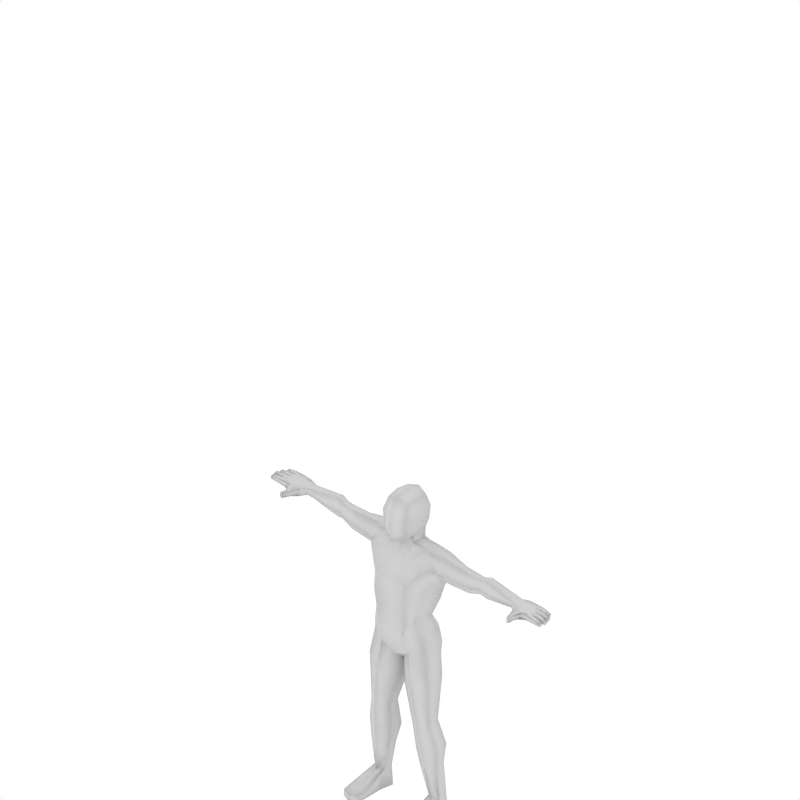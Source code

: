 # Source: human.blend  (saved by Blender 2.92.15; exported with 4.5.12 LTS)
import bpy
from mathutils import Matrix  # noqa: F401  (used for matrix-valued properties, if any)

bpy.ops.wm.read_factory_settings(use_empty=True)
scene = bpy.context.scene
scene.name = 'Scene'

# ---- collections
col_collection_1 = bpy.data.collections.new('Collection 1'); scene.collection.children.link(col_collection_1)

# ---- materials (node trees are filled in below, after node groups)
mat_material_001 = bpy.data.materials.new('Material.001')
mat_material_001.alpha_threshold = 0.0
mat_material_001.preview_render_type = 'SHADERBALL'
mat_material_001.roughness = 0.5
mat_material_001.specular_intensity = 0.0
mat_material_001.line_color = (0.0, 0.0, 0.0, 1.0)
mat_material = bpy.data.materials.new('Material')
mat_material.alpha_threshold = 0.0
mat_material.roughness = 0.5
mat_material.line_color = (0.0, 0.0, 0.0, 1.0)

# ---- material node trees

# ---- world
world_world = bpy.data.worlds.new('World'); scene.world = world_world
world_world.color = (1.0, 1.0, 1.0)
world_world.use_sun_shadow = False
world_world.sun_shadow_jitter_overblur = 0.0
world_world.cycles.sampling_method = 'MANUAL'
world_world.cycles.sample_map_resolution = 256

# ---- cameras
cam_camera = bpy.data.cameras.new('Camera')
cam_camera.type = 'ORTHO'
cam_camera.passepartout_alpha = 0.2
cam_camera.clip_end = 100.0
cam_camera.lens = 35.0
cam_camera.ortho_scale = 3.0
cam_camera.show_passepartout = False
cam_camera.show_safe_areas = True
cam_camera.dof.focus_distance = 0.0
cam_camera.dof.aperture_fstop = 128.0

# ---- lights
light_spot = bpy.data.lights.new('Spot', 'POINT')
light_spot.transmission_factor = 0.0
light_spot.cutoff_distance = 30.0
light_spot.energy = 100.0
light_spot.shadow_buffer_clip_start = 1.001
light_spot.shadow_soft_size = 1.0
light_spot.shadow_maximum_resolution = 0.006
light_spot.use_absolute_resolution = True
light_spot.cycles.use_multiple_importance_sampling = False

# ---- meshes
me_mehumanmale_001 = bpy.data.meshes.new('meHumanMale.001')
me_mehumanmale_001.from_pydata([(-0.7955, 0.006095, 0.492), (-0.8343, 0.0159, 0.5007), (-0.8356, 0.04222, 0.501), (-0.8021, 0.01565, 0.531), (-0.8328, 0.01575, 0.5332), (-0.834, 0.04207, 0.5334), (-0.8317, 0.06848, 0.5335), (-0.8332, 0.06864, 0.5011), (-0.7538, 0.1236, 0.4855), (-0.7525, 0.1239, 0.5275), (-0.887, 0.06724, 0.5064), (-0.8857, 0.06711, 0.5324), (-0.8845, 0.04079, 0.5321), (-0.8857, 0.04092, 0.5061), (-0.9332, 0.04552, 0.5038), (-0.9351, 0.0422, 0.5221), (-0.9361, 0.06325, 0.5223), (-0.9339, 0.06026, 0.5039), (-0.88, 0.09626, 0.5308), (-0.8811, 0.09637, 0.5074), (-0.8799, 0.07005, 0.5061), (-0.8787, 0.06993, 0.5321), (-0.9257, 0.07143, 0.5219), (-0.9238, 0.07475, 0.5036), (-0.9245, 0.08948, 0.5052), (-0.9267, 0.09249, 0.5217), (-0.8802, 0.03816, 0.5321), (-0.879, 0.01184, 0.5319), (-0.8815, 0.03828, 0.5061), (-0.8802, 0.01196, 0.5059), (-0.9277, 0.01656, 0.5035), (-0.9284, 0.0313, 0.5037), (-0.9296, 0.01324, 0.5218), (-0.9306, 0.0343, 0.522), (-0.746, 0.02078, 0.5285), (-0.7519, 0.07362, 0.5343), (-0.7473, 0.02011, 0.4826), (-0.7536, 0.07334, 0.483), (-0.7622, -0.01882, 0.495), (-0.7612, -0.01819, 0.5266), (-0.7872, -0.02689, 0.5262), (-0.7882, -0.02745, 0.4981), (-0.7941, -0.06078, 0.502), (-0.7921, -0.05855, 0.5231), (-0.7768, -0.06227, 0.5267), (-0.7777, -0.06298, 0.4971), (-0.9074, 0.1194, 0.5217), (-0.9052, 0.1164, 0.5052), (-0.9046, 0.1017, 0.5036), (-0.9064, 0.09838, 0.5219), (-0.8594, 0.09688, 0.5321), (-0.8606, 0.097, 0.5061), (-0.8618, 0.1233, 0.5074), (-0.8607, 0.1232, 0.5308), (-0.8105, 0.1237, 0.5315), (-0.8118, 0.1238, 0.5022), (-0.8237, 0.09508, 0.5016), (-0.8222, 0.09494, 0.5325), (-0.7883, 0.1249, 0.4919), (-0.7857, 0.1252, 0.5286), (-0.7937, 0.04366, 0.501), (-0.7921, 0.04351, 0.5334), (-0.792, 0.09604, 0.5016), (-0.7906, 0.09589, 0.5325), (0.0, -0.006751, 0.6107), (0.0, -0.09263, 0.4069), (0.0, -0.08716, 0.6222), (0.0, 0.1537, 0.6955), (-0.4702, 0.09932, 0.458), (-0.4702, 0.0652, 0.4579), (-0.4919, 0.03829, 0.5016), (-0.4702, 0.06513, 0.5426), (-0.4702, 0.09929, 0.5425), (-0.4702, 0.1423, 0.5015), (-0.1997, 0.1172, 0.3937), (-0.1954, 0.001093, 0.4103), (-0.1761, -0.04527, 0.4982), (-0.1421, 0.02877, 0.5718), (-0.1435, 0.1157, 0.5712), (-0.1756, 0.1655, 0.485), (-0.7113, 0.1171, 0.5196), (-0.7113, 0.09405, 0.5362), (-0.7113, 0.0553, 0.5296), (-0.7113, 0.03954, 0.506), (-0.7113, 0.06277, 0.4884), (-0.7113, 0.1017, 0.4951), (-0.06708, 0.185, 0.4823), (-0.06041, 0.09357, 0.591), (-0.05989, 0.009367, 0.5929), (-0.07574, -0.03336, 0.5206), (0.0, -0.0469, 0.4858), (0.0, 0.1735, 0.4759), (-0.1425, 0.05578, 0.1736), (-0.1309, -0.04419, 0.2146), (-0.1018, -0.08717, 0.2312), (-0.06096, 0.1153, 0.1601), (-0.08111, -0.08509, 0.0904), (-0.1514, -0.03732, 0.0802), (-0.08111, 0.1724, 0.04672), (-0.1528, 0.1123, 0.06343), (-0.1659, -0.02252, 0.03588), (-0.08681, -0.06802, 0.004748), (-0.08681, 0.1805, -0.03471), (-0.1677, 0.1103, 0.01514), (-0.1549, 0.0913, -0.8743), (-0.1549, 0.04407, -0.8743), (-0.1894, 0.01014, -0.8743), (-0.2239, 0.04407, -0.8743), (-0.2239, 0.0913, -0.8743), (-0.1894, 0.1239, -0.8743), (-0.1409, 0.08509, -0.4201), (-0.1955, 0.05539, -0.4139), (-0.1973, -0.0116, -0.4355), (-0.1447, -0.04235, -0.4651), (-0.08335, -0.0116, -0.4458), (-0.08152, 0.05539, -0.4242), (-0.1421, 0.08829, -0.9849), (-0.1547, 0.007083, -0.9849), (-0.1895, 0.006883, -0.9849), (-0.2459, 0.007083, -0.9849), (-0.2424, 0.08829, -0.9849), (-0.1898, 0.1349, -0.9849), (-0.2507, -0.1486, -0.9849), (-0.1924, -0.1768, -0.9849), (-0.1525, -0.1486, -0.9849), (-0.2483, -0.1486, -0.9474), (-0.1921, -0.1768, -0.9446), (-0.1525, -0.1486, -0.9474), (0.0, -0.0244, 0.5465), (0.0, 0.1568, 0.5435), (-0.0568, 0.1009, 0.6505), (-0.06153, 0.009241, 0.6414), (0.0, 0.1174, 0.6327), (-0.09982, -0.09515, 0.401), (-0.09237, 0.1742, 0.3625), (-0.002365, 0.1554, 0.3587), (-0.06506, 0.1168, 0.6966), (-0.05947, -0.06496, 0.6405), (-0.07977, -0.06372, 0.7713), (-0.06641, 0.1248, 0.7724), (0.0, -0.09518, 0.7713), (0.0, 0.1629, 0.7713), (-0.06148, -0.04299, 0.8443), (-0.06148, 0.09614, 0.8491), (0.0, -0.05914, 0.8715), (3.02e-09, 0.1063, 0.8686), (-0.5163, 0.1056, 0.4519), (-0.5163, 0.1438, 0.5031), (-0.5163, 0.1056, 0.5587), (-0.5163, 0.06546, 0.5588), (-0.5163, 0.03676, 0.5032), (-0.5163, 0.0655, 0.4518), (-0.406, 0.05013, 0.4408), (-0.3339, 0.1048, 0.4296), (-0.425, 0.02133, 0.4907), (-0.4037, 0.05363, 0.5437), (-0.334, 0.104, 0.5434), (-0.3034, 0.1587, 0.4877), (-0.08875, 0.01261, -0.6147), (-0.1569, -0.02393, -0.6045), (-0.231, 0.01176, -0.5779), (-0.2293, 0.08238, -0.5579), (-0.1534, 0.1322, -0.5632), (-0.08658, 0.08886, -0.5895), (-0.1987, 0.08077, -0.1604), (-0.1983, -0.02645, -0.1559), (-0.1135, 0.1367, -0.2061), (-0.112, -0.06545, -0.1885), (-0.02201, -0.004925, -0.2443), (-0.02141, 0.06641, -0.2372), (0.02141, 0.06641, -0.2372), (0.02201, -0.004925, -0.2443), (0.112, -0.06545, -0.1885), (0.1135, 0.1367, -0.2061), (0.1983, -0.02645, -0.1559), (0.1987, 0.08077, -0.1604), (0.08658, 0.08886, -0.5895), (0.1534, 0.1322, -0.5632), (0.2293, 0.08238, -0.5579), (0.231, 0.01176, -0.5779), (0.1569, -0.02393, -0.6045), (0.08875, 0.01261, -0.6147), (0.3034, 0.1587, 0.4877), (0.334, 0.104, 0.5434), (0.4037, 0.05363, 0.5437), (0.425, 0.02133, 0.4907), (0.3339, 0.1048, 0.4296), (0.406, 0.05013, 0.4408), (0.06148, 0.09614, 0.8491), (0.06148, -0.04299, 0.8443), (0.06641, 0.1248, 0.7724), (0.07977, -0.06372, 0.7713), (0.05947, -0.06496, 0.6405), (0.06506, 0.1168, 0.6966), (0.09237, 0.1742, 0.3625), (0.09982, -0.09515, 0.401), (0.06153, 0.009241, 0.6414), (0.0568, 0.1009, 0.6505), (0.1525, -0.1486, -0.9474), (0.1921, -0.1768, -0.9446), (0.2483, -0.1486, -0.9474), (0.1525, -0.1486, -0.9849), (0.1924, -0.1768, -0.9849), (0.2507, -0.1486, -0.9849), (0.1898, 0.1349, -0.9849), (0.2424, 0.08829, -0.9849), (0.2459, 0.007083, -0.9849), (0.1895, 0.006883, -0.9849), (0.1547, 0.007083, -0.9849), (0.1421, 0.08829, -0.9849), (0.08152, 0.05539, -0.4242), (0.08335, -0.0116, -0.4458), (0.1447, -0.04235, -0.4651), (0.1973, -0.0116, -0.4355), (0.1955, 0.05539, -0.4139), (0.1409, 0.08509, -0.4201), (0.1894, 0.1239, -0.8743), (0.2239, 0.0913, -0.8743), (0.2239, 0.04407, -0.8743), (0.1894, 0.01014, -0.8743), (0.1549, 0.04407, -0.8743), (0.1549, 0.0913, -0.8743), (0.0, -0.05504, -0.05819), (0.0, 0.1284, -0.08252), (0.1677, 0.1103, 0.01514), (0.08681, 0.1805, -0.03471), (0.08681, -0.06802, 0.004748), (0.1659, -0.02252, 0.03588), (0.0, -0.08509, 0.0904), (0.1528, 0.1123, 0.06343), (0.08111, 0.1724, 0.04672), (0.1514, -0.03732, 0.0802), (0.08111, -0.08509, 0.0904), (0.06096, 0.1153, 0.1601), (0.1018, -0.08717, 0.2312), (0.1309, -0.04419, 0.2146), (0.1425, 0.05578, 0.1736), (0.0, -0.07445, 0.2312), (0.07574, -0.03336, 0.5206), (0.05989, 0.009367, 0.5929), (0.06041, 0.09357, 0.591), (0.06708, 0.185, 0.4823), (0.1756, 0.1655, 0.485), (0.1435, 0.1157, 0.5712), (0.1421, 0.02877, 0.5718), (0.1761, -0.04527, 0.4982), (0.1954, 0.001093, 0.4103), (0.1997, 0.1172, 0.3937), (0.4702, 0.1423, 0.5015), (0.4702, 0.09929, 0.5425), (0.4702, 0.06513, 0.5426), (0.4919, 0.03829, 0.5016), (0.4702, 0.0652, 0.4579), (0.4702, 0.09932, 0.458), (0.0, 0.159, 0.04968), (0.0, 0.1037, 0.1631), (-0.1922, -0.08016, -0.9849), (-0.2559, -0.07927, -0.9849), (-0.2533, -0.0823, -0.938), (-0.151, -0.07927, -0.9849), (-0.1522, -0.0823, -0.938), (-0.1917, -0.08636, -0.9185), (0.1917, -0.08636, -0.9185), (0.1522, -0.0823, -0.938), (0.151, -0.07927, -0.9849), (0.2533, -0.0823, -0.938), (0.2559, -0.07927, -0.9849), (0.1922, -0.08016, -0.9849), (-0.11, 0.02135, -0.7154), (-0.1659, -0.008547, -0.6986), (-0.2258, 0.0173, -0.6811), (-0.2246, 0.06937, -0.6677), (-0.1628, 0.1191, -0.6569), (-0.1089, 0.07341, -0.7021), (0.1089, 0.07341, -0.7021), (0.1628, 0.1191, -0.6569), (0.2246, 0.06937, -0.6677), (0.2258, 0.0173, -0.6811), (0.1659, -0.008547, -0.6986), (0.11, 0.02135, -0.7154), (-0.1799, 0.09098, -0.04574), (-0.1723, -0.0157, -0.0009543), (-0.0983, 0.1419, -0.09928), (-0.09178, -0.05109, -0.02231), (0.0137, 0.0901, -0.1081), (0.01324, -0.003993, -0.1027), (0.09178, -0.05109, -0.02231), (0.0983, 0.1419, -0.09928), (0.1723, -0.0157, -0.0009543), (0.1799, 0.09098, -0.04574), (-0.0137, 0.0901, -0.1081), (-0.01324, -0.003993, -0.1027), (-0.1673, 0.09822, 0.2785), (-0.1484, -0.03516, 0.2929), (-0.1087, -0.0905, 0.2861), (-0.07839, 0.1417, 0.2566), (0.07839, 0.1417, 0.2566), (0.1087, -0.0905, 0.2861), (0.1484, -0.03516, 0.2929), (0.1673, 0.09822, 0.2785), (0.0, 0.1266, 0.2579), (0.0, -0.08288, 0.2737), (-0.2318, 0.03908, 0.4371), (-0.2207, 0.1144, 0.4116), (-0.2292, 0.008272, 0.4913), (-0.224, 0.04324, 0.5655), (-0.2214, 0.115, 0.565), (-0.2079, 0.1549, 0.4864), (0.2079, 0.1549, 0.4864), (0.2214, 0.115, 0.565), (0.224, 0.04324, 0.5655), (0.2292, 0.008272, 0.4913), (0.2207, 0.1144, 0.4116), (0.2318, 0.03908, 0.4371), (-0.07748, 0.02366, 0.6945), (0.07748, 0.02366, 0.6945), (-0.07065, -0.06624, 0.6955), (0.0, -0.09993, 0.6955), (0.07065, -0.06624, 0.6955), (-0.08691, 0.01961, 0.7702), (0.08691, 0.01961, 0.7702), (-0.07053, 0.0243, 0.8532), (0.07053, 0.0243, 0.8532), (0.0, 0.02662, 0.8851), (0.5163, 0.0655, 0.4518), (0.5163, 0.03676, 0.5032), (0.5163, 0.06546, 0.5588), (0.5163, 0.1056, 0.5587), (0.5163, 0.1438, 0.5031), (0.5163, 0.1056, 0.4519), (0.7113, 0.1017, 0.4951), (0.7113, 0.06277, 0.4884), (0.7113, 0.03954, 0.506), (0.7113, 0.0553, 0.5296), (0.7113, 0.09405, 0.5362), (0.7113, 0.1171, 0.5196), (0.7906, 0.09589, 0.5325), (0.792, 0.09604, 0.5016), (0.7921, 0.04351, 0.5334), (0.7937, 0.04366, 0.501), (0.7857, 0.1252, 0.5286), (0.7883, 0.1249, 0.4919), (0.8222, 0.09494, 0.5325), (0.8237, 0.09508, 0.5016), (0.8118, 0.1238, 0.5022), (0.8105, 0.1237, 0.5315), (0.8607, 0.1232, 0.5308), (0.8618, 0.1233, 0.5074), (0.8606, 0.097, 0.5061), (0.8594, 0.09688, 0.5321), (0.9064, 0.09838, 0.5219), (0.9046, 0.1017, 0.5036), (0.9052, 0.1164, 0.5052), (0.9074, 0.1194, 0.5217), (0.7777, -0.06298, 0.4971), (0.7768, -0.06227, 0.5267), (0.7921, -0.05855, 0.5231), (0.7941, -0.06078, 0.502), (0.7882, -0.02745, 0.4981), (0.7872, -0.02689, 0.5262), (0.7612, -0.01819, 0.5266), (0.7622, -0.01882, 0.495), (0.7536, 0.07334, 0.483), (0.7473, 0.02011, 0.4826), (0.7519, 0.07362, 0.5343), (0.746, 0.02078, 0.5285), (0.9306, 0.0343, 0.522), (0.9296, 0.01324, 0.5218), (0.9284, 0.0313, 0.5037), (0.9277, 0.01656, 0.5035), (0.8802, 0.01196, 0.5059), (0.8815, 0.03828, 0.5061), (0.879, 0.01184, 0.5319), (0.8802, 0.03816, 0.5321), (0.9267, 0.09249, 0.5217), (0.9245, 0.08948, 0.5052), (0.9238, 0.07475, 0.5036), (0.9257, 0.07143, 0.5219), (0.8787, 0.06993, 0.5321), (0.8799, 0.07005, 0.5061), (0.8811, 0.09637, 0.5074), (0.88, 0.09626, 0.5308), (0.9339, 0.06026, 0.5039), (0.9361, 0.06325, 0.5223), (0.9351, 0.0422, 0.5221), (0.9332, 0.04552, 0.5038), (0.8857, 0.04092, 0.5061), (0.8845, 0.04079, 0.5321), (0.8857, 0.06711, 0.5324), (0.887, 0.06724, 0.5064), (0.7525, 0.1239, 0.5275), (0.7538, 0.1236, 0.4855), (0.8332, 0.06864, 0.5011), (0.8317, 0.06848, 0.5335), (0.834, 0.04207, 0.5334), (0.8328, 0.01575, 0.5332), (0.8021, 0.01565, 0.531), (0.8356, 0.04222, 0.501), (0.8343, 0.0159, 0.5007), (0.7955, 0.006095, 0.492), (-0.1778, 0.1119, 0.3418), (-0.1574, -0.02372, 0.352), (-0.1042, -0.09574, 0.3346), (-0.08538, 0.1608, 0.3096), (0.08538, 0.1608, 0.3096), (0.1042, -0.09574, 0.3346), (0.1574, -0.02372, 0.352), (0.1778, 0.1119, 0.3418), (0.0, 0.1439, 0.3083), (0.0, -0.09067, 0.3314)], [], [(3, 1, 0), (2, 10, 7), (7, 11, 6), (5, 11, 12), (2, 12, 13), (13, 15, 14), (11, 15, 12), (10, 16, 11), (10, 14, 17), (15, 17, 14), (6, 18, 21), (7, 19, 56), (7, 21, 20), (20, 22, 23), (19, 23, 24), (18, 22, 21), (19, 25, 18), (22, 24, 23), (4, 26, 27), (2, 26, 5), (1, 27, 29), (1, 28, 2), (28, 30, 31), (29, 32, 30), (28, 33, 26), (26, 32, 27), (32, 31, 30), (34, 38, 36), (0, 38, 41), (3, 39, 34), (0, 40, 3), (41, 43, 40), (40, 44, 39), (41, 45, 42), (38, 44, 45), (43, 45, 44), (34, 83, 82), (35, 82, 81), (9, 81, 80), (37, 85, 84), (36, 84, 83), (49, 47, 48), (52, 46, 53), (53, 49, 50), (52, 48, 47), (51, 49, 48), (56, 52, 55), (57, 53, 50), (55, 53, 54), (80, 8, 9), (9, 58, 59), (59, 55, 54), (6, 63, 57), (54, 63, 59), (9, 63, 35), (61, 6, 5), (34, 61, 3), (3, 5, 4), (7, 60, 2), (7, 62, 37), (60, 36, 0), (8, 62, 58), (55, 62, 56), (1, 60, 0), (18, 56, 19), (51, 57, 50), (78, 86, 79), (77, 87, 78), (77, 89, 88), (97, 101, 96), (98, 103, 99), (254, 102, 98), (228, 101, 222), (99, 100, 97), (105, 116, 104), (107, 120, 119), (108, 121, 120), (104, 121, 109), (127, 123, 124), (125, 123, 126), (89, 128, 88), (86, 129, 91), (87, 131, 130), (64, 88, 128), (87, 132, 129), (90, 133, 65), (86, 135, 134), (133, 76, 75), (79, 134, 74), (237, 96, 228), (93, 96, 94), (92, 97, 93), (95, 99, 92), (254, 95, 255), (64, 137, 131), (130, 67, 132), (67, 139, 141), (140, 142, 138), (141, 143, 145), (118, 120, 121), (116, 118, 121), (146, 73, 68), (85, 147, 146), (147, 72, 73), (80, 148, 147), (72, 149, 71), (81, 149, 148), (149, 70, 71), (82, 150, 149), (70, 151, 69), (150, 84, 151), (151, 68, 69), (84, 146, 151), (69, 154, 70), (154, 71, 70), (155, 72, 71), (156, 73, 72), (153, 73, 157), (68, 152, 69), (253, 187, 186), (186, 248, 253), (248, 183, 249), (249, 184, 250), (250, 185, 251), (252, 185, 187), (253, 324, 252), (251, 324, 325), (251, 326, 250), (249, 326, 327), (249, 328, 248), (248, 329, 253), (209, 207, 208), (207, 205, 206), (141, 188, 190), (189, 140, 191), (67, 190, 193), (67, 197, 132), (64, 192, 66), (233, 254, 255), (229, 233, 236), (236, 231, 229), (235, 232, 231), (237, 232, 234), (194, 242, 247), (245, 195, 246), (241, 135, 91), (90, 195, 238), (132, 240, 129), (64, 239, 196), (240, 196, 239), (241, 129, 240), (128, 238, 239), (202, 200, 199), (198, 202, 199), (204, 221, 216), (217, 204, 216), (218, 205, 217), (209, 220, 221), (227, 229, 231), (228, 226, 232), (225, 254, 230), (224, 230, 229), (226, 231, 232), (244, 238, 245), (240, 244, 243), (241, 243, 242), (256, 119, 118), (256, 122, 257), (119, 258, 107), (257, 125, 258), (259, 118, 117), (124, 256, 259), (260, 117, 105), (127, 259, 260), (258, 106, 107), (125, 261, 258), (106, 260, 105), (261, 127, 260), (263, 219, 220), (198, 262, 263), (219, 265, 218), (262, 200, 265), (208, 263, 220), (264, 198, 263), (207, 264, 208), (267, 201, 264), (265, 206, 218), (200, 266, 265), (206, 267, 207), (203, 267, 266), (158, 273, 163), (268, 104, 273), (269, 158, 159), (106, 268, 269), (270, 159, 160), (107, 269, 270), (271, 160, 161), (108, 270, 271), (272, 161, 162), (109, 271, 272), (163, 272, 162), (273, 109, 272), (275, 176, 177), (216, 274, 275), (178, 275, 177), (276, 216, 275), (179, 276, 178), (277, 217, 276), (180, 277, 179), (278, 218, 277), (181, 278, 180), (279, 219, 278), (274, 181, 176), (221, 279, 274), (103, 281, 100), (280, 165, 281), (102, 280, 103), (282, 164, 280), (100, 283, 101), (165, 283, 281), (283, 222, 101), (167, 291, 283), (223, 282, 102), (290, 166, 282), (291, 223, 222), (291, 169, 290), (223, 285, 222), (170, 285, 284), (287, 223, 225), (173, 284, 287), (222, 286, 226), (285, 172, 286), (286, 227, 226), (286, 174, 288), (289, 225, 224), (175, 287, 289), (288, 224, 227), (174, 289, 288), (92, 293, 292), (93, 294, 293), (301, 94, 237), (295, 92, 292), (95, 300, 255), (300, 233, 255), (236, 296, 299), (234, 301, 237), (297, 235, 298), (298, 236, 299), (152, 304, 154), (75, 304, 302), (304, 155, 154), (304, 77, 305), (305, 156, 155), (305, 78, 306), (306, 157, 156), (306, 79, 307), (303, 79, 74), (303, 157, 307), (153, 302, 152), (74, 302, 303), (313, 186, 187), (313, 247, 312), (242, 312, 247), (182, 312, 308), (182, 309, 183), (242, 309, 308), (183, 310, 184), (243, 310, 309), (184, 311, 185), (244, 311, 310), (311, 187, 185), (311, 246, 313), (317, 137, 66), (140, 316, 317), (192, 317, 66), (318, 140, 317), (196, 318, 192), (315, 197, 193), (131, 316, 314), (130, 314, 136), (318, 320, 191), (320, 193, 190), (319, 316, 138), (136, 319, 139), (189, 320, 322), (188, 320, 190), (319, 143, 139), (142, 319, 138), (189, 323, 144), (142, 323, 321), (143, 323, 145), (323, 188, 145), (329, 331, 324), (325, 331, 332), (325, 333, 326), (326, 334, 327), (327, 335, 328), (328, 330, 329), (342, 348, 349), (381, 343, 342), (339, 398, 399), (344, 337, 341), (391, 337, 362), (363, 339, 399), (392, 337, 343), (339, 392, 397), (396, 394, 338), (338, 365, 396), (393, 338, 394), (390, 336, 340), (345, 336, 342), (393, 336, 364), (344, 340, 345), (390, 341, 391), (335, 391, 330), (346, 344, 345), (342, 346, 345), (347, 343, 344), (348, 350, 349), (347, 351, 348), (350, 346, 349), (353, 347, 346), (352, 350, 351), (331, 363, 332), (330, 362, 331), (334, 390, 335), (333, 364, 334), (332, 365, 333), (356, 354, 357), (361, 355, 360), (358, 354, 361), (355, 359, 360), (356, 358, 359), (359, 399, 396), (360, 396, 365), (399, 361, 363), (361, 365, 363), (368, 367, 369), (367, 373, 372), (366, 371, 373), (370, 367, 372), (371, 369, 370), (371, 398, 397), (398, 372, 395), (373, 397, 394), (395, 373, 394), (375, 377, 376), (374, 380, 381), (377, 381, 378), (380, 376, 379), (379, 377, 378), (392, 378, 393), (380, 392, 343), (393, 381, 342), (382, 384, 385), (389, 385, 386), (383, 389, 388), (384, 388, 387), (386, 384, 387), (397, 387, 394), (394, 388, 393), (388, 392, 393), (389, 397, 392), (398, 396, 399), (400, 75, 74), (292, 401, 400), (401, 133, 75), (293, 402, 401), (409, 294, 301), (409, 133, 402), (134, 400, 74), (403, 292, 400), (295, 408, 300), (403, 135, 408), (408, 296, 300), (135, 404, 408), (407, 194, 247), (299, 404, 407), (297, 409, 301), (195, 409, 405), (195, 406, 246), (405, 298, 406), (246, 407, 247), (406, 299, 407), (179, 212, 180), (178, 213, 179), (212, 181, 180), (176, 211, 210), (210, 177, 176), (215, 178, 177), (172, 213, 174), (211, 172, 171), (210, 171, 170), (174, 214, 175), (173, 214, 215), (170, 215, 210), (114, 167, 113), (112, 167, 165), (111, 165, 164), (113, 158, 114), (114, 163, 115), (160, 113, 112), (161, 112, 111), (115, 168, 114), (110, 169, 115), (111, 166, 110), (115, 162, 110), (110, 161, 111), (3, 4, 1), (2, 13, 10), (7, 10, 11), (5, 6, 11), (2, 5, 12), (13, 12, 15), (11, 16, 15), (10, 17, 16), (10, 13, 14), (15, 16, 17), (6, 57, 18), (7, 20, 19), (7, 6, 21), (20, 21, 22), (19, 20, 23), (18, 25, 22), (19, 24, 25), (22, 25, 24), (4, 5, 26), (2, 28, 26), (1, 4, 27), (1, 29, 28), (28, 29, 30), (29, 27, 32), (28, 31, 33), (26, 33, 32), (32, 33, 31), (34, 39, 38), (0, 36, 38), (3, 40, 39), (0, 41, 40), (41, 42, 43), (40, 43, 44), (41, 38, 45), (38, 39, 44), (43, 42, 45), (34, 36, 83), (35, 34, 82), (9, 35, 81), (37, 8, 85), (36, 37, 84), (49, 46, 47), (52, 47, 46), (53, 46, 49), (52, 51, 48), (51, 50, 49), (56, 51, 52), (57, 54, 53), (55, 52, 53), (80, 85, 8), (9, 8, 58), (59, 58, 55), (6, 35, 63), (54, 57, 63), (9, 59, 63), (61, 35, 6), (34, 35, 61), (3, 61, 5), (7, 37, 60), (7, 56, 62), (60, 37, 36), (8, 37, 62), (55, 58, 62), (1, 2, 60), (18, 57, 56), (51, 56, 57), (78, 87, 86), (77, 88, 87), (77, 76, 89), (97, 100, 101), (98, 102, 103), (254, 223, 102), (228, 96, 101), (99, 103, 100), (105, 117, 116), (107, 108, 120), (108, 109, 121), (104, 116, 121), (127, 126, 123), (125, 122, 123), (89, 90, 128), (86, 87, 129), (87, 88, 131), (64, 131, 88), (87, 130, 132), (90, 89, 133), (86, 91, 135), (133, 89, 76), (79, 86, 134), (237, 94, 96), (93, 97, 96), (92, 99, 97), (95, 98, 99), (254, 98, 95), (64, 66, 137), (130, 136, 67), (67, 136, 139), (140, 144, 142), (141, 139, 143), (118, 119, 120), (116, 117, 118), (146, 147, 73), (85, 80, 147), (147, 148, 72), (80, 81, 148), (72, 148, 149), (81, 82, 149), (149, 150, 70), (82, 83, 150), (70, 150, 151), (150, 83, 84), (151, 146, 68), (84, 85, 146), (69, 152, 154), (154, 155, 71), (155, 156, 72), (156, 157, 73), (153, 68, 73), (68, 153, 152), (253, 252, 187), (186, 182, 248), (248, 182, 183), (249, 183, 184), (250, 184, 185), (252, 251, 185), (253, 329, 324), (251, 252, 324), (251, 325, 326), (249, 250, 326), (249, 327, 328), (248, 328, 329), (209, 204, 207), (207, 204, 205), (141, 145, 188), (189, 144, 140), (67, 141, 190), (67, 193, 197), (64, 196, 192), (233, 230, 254), (229, 230, 233), (236, 235, 231), (235, 234, 232), (237, 228, 232), (194, 241, 242), (245, 238, 195), (241, 194, 135), (90, 65, 195), (132, 197, 240), (64, 128, 239), (240, 197, 196), (241, 91, 129), (128, 90, 238), (202, 203, 200), (198, 201, 202), (204, 209, 221), (217, 205, 204), (218, 206, 205), (209, 208, 220), (227, 224, 229), (228, 222, 226), (225, 223, 254), (224, 225, 230), (226, 227, 231), (244, 239, 238), (240, 239, 244), (241, 240, 243), (256, 257, 119), (256, 123, 122), (119, 257, 258), (257, 122, 125), (259, 256, 118), (124, 123, 256), (260, 259, 117), (127, 124, 259), (258, 261, 106), (125, 126, 261), (106, 261, 260), (261, 126, 127), (263, 262, 219), (198, 199, 262), (219, 262, 265), (262, 199, 200), (208, 264, 263), (264, 201, 198), (207, 267, 264), (267, 202, 201), (265, 266, 206), (200, 203, 266), (206, 266, 267), (203, 202, 267), (158, 268, 273), (268, 105, 104), (269, 268, 158), (106, 105, 268), (270, 269, 159), (107, 106, 269), (271, 270, 160), (108, 107, 270), (272, 271, 161), (109, 108, 271), (163, 273, 272), (273, 104, 109), (275, 274, 176), (216, 221, 274), (178, 276, 275), (276, 217, 216), (179, 277, 276), (277, 218, 217), (180, 278, 277), (278, 219, 218), (181, 279, 278), (279, 220, 219), (274, 279, 181), (221, 220, 279), (103, 280, 281), (280, 164, 165), (102, 282, 280), (282, 166, 164), (100, 281, 283), (165, 167, 283), (283, 291, 222), (167, 168, 291), (223, 290, 282), (290, 169, 166), (291, 290, 223), (291, 168, 169), (223, 284, 285), (170, 171, 285), (287, 284, 223), (173, 170, 284), (222, 285, 286), (285, 171, 172), (286, 288, 227), (286, 172, 174), (289, 287, 225), (175, 173, 287), (288, 289, 224), (174, 175, 289), (92, 93, 293), (93, 94, 294), (301, 294, 94), (295, 95, 92), (95, 295, 300), (300, 296, 233), (236, 233, 296), (234, 297, 301), (297, 234, 235), (298, 235, 236), (152, 302, 304), (75, 76, 304), (304, 305, 155), (304, 76, 77), (305, 306, 156), (305, 77, 78), (306, 307, 157), (306, 78, 79), (303, 307, 79), (303, 153, 157), (153, 303, 302), (74, 75, 302), (313, 312, 186), (313, 246, 247), (242, 308, 312), (182, 186, 312), (182, 308, 309), (242, 243, 309), (183, 309, 310), (243, 244, 310), (184, 310, 311), (244, 245, 311), (311, 313, 187), (311, 245, 246), (317, 316, 137), (140, 138, 316), (192, 318, 317), (318, 191, 140), (196, 315, 318), (315, 196, 197), (131, 137, 316), (130, 131, 314), (318, 315, 320), (320, 315, 193), (319, 314, 316), (136, 314, 319), (189, 191, 320), (188, 322, 320), (319, 321, 143), (142, 321, 319), (189, 322, 323), (142, 144, 323), (143, 321, 323), (323, 322, 188), (329, 330, 331), (325, 324, 331), (325, 332, 333), (326, 333, 334), (327, 334, 335), (328, 335, 330), (342, 343, 348), (381, 380, 343), (339, 397, 398), (344, 343, 337), (391, 341, 337), (363, 362, 339), (392, 362, 337), (339, 362, 392), (396, 395, 394), (338, 364, 365), (393, 364, 338), (390, 364, 336), (345, 340, 336), (393, 342, 336), (344, 341, 340), (390, 340, 341), (335, 390, 391), (346, 347, 344), (342, 349, 346), (347, 348, 343), (348, 351, 350), (347, 352, 351), (350, 353, 346), (353, 352, 347), (352, 353, 350), (331, 362, 363), (330, 391, 362), (334, 364, 390), (333, 365, 364), (332, 363, 365), (356, 355, 354), (361, 354, 355), (358, 357, 354), (355, 356, 359), (356, 357, 358), (359, 358, 399), (360, 359, 396), (399, 358, 361), (361, 360, 365), (368, 366, 367), (367, 366, 373), (366, 368, 371), (370, 369, 367), (371, 368, 369), (371, 370, 398), (398, 370, 372), (373, 371, 397), (395, 372, 373), (375, 374, 377), (374, 375, 380), (377, 374, 381), (380, 375, 376), (379, 376, 377), (392, 379, 378), (380, 379, 392), (393, 378, 381), (382, 383, 384), (389, 382, 385), (383, 382, 389), (384, 383, 388), (386, 385, 384), (397, 386, 387), (394, 387, 388), (388, 389, 392), (389, 386, 397), (398, 395, 396), (400, 401, 75), (292, 293, 401), (401, 402, 133), (293, 294, 402), (409, 402, 294), (409, 65, 133), (134, 403, 400), (403, 295, 292), (295, 403, 408), (403, 134, 135), (408, 404, 296), (135, 194, 404), (407, 404, 194), (299, 296, 404), (297, 405, 409), (195, 65, 409), (195, 405, 406), (405, 297, 298), (246, 406, 407), (406, 298, 299), (179, 213, 212), (178, 214, 213), (212, 211, 181), (176, 181, 211), (210, 215, 177), (215, 214, 178), (172, 212, 213), (211, 212, 172), (210, 211, 171), (174, 213, 214), (173, 175, 214), (170, 173, 215), (114, 168, 167), (112, 113, 167), (111, 112, 165), (113, 159, 158), (114, 158, 163), (160, 159, 113), (161, 160, 112), (115, 169, 168), (110, 166, 169), (111, 164, 166), (115, 163, 162), (110, 162, 161)])
me_mehumanmale_001.polygons.foreach_set('use_smooth', [True] * 816)
_uv = me_mehumanmale_001.uv_layers.new(name='UVTex')
_uv.uv.foreach_set('vector', [0.8184, 0.6884, 0.8021, 0.6717, 0.8233, 0.6675, 0.8059, 0.8019, 0.7785, 0.7907, 0.8063, 0.7882, 0.1665, 0.9325, 0.1367, 0.9165, 0.1665, 0.9145, 0.8018, 0.7024, 0.7749, 0.7156, 0.7755, 0.7018, 0.2736, 0.9156, 0.2458, 0.9316, 0.2458, 0.9172, 0.2458, 0.9172, 0.2181, 0.9247, 0.2195, 0.9145, 0.7749, 0.7156, 0.7486, 0.7026, 0.7755, 0.7018, 0.1367, 0.9309, 0.109, 0.9234, 0.1367, 0.9165, 0.7785, 0.7907, 0.7554, 0.8034, 0.7545, 0.7958, 0.7461, 0.806, 0.7545, 0.7958, 0.7554, 0.8034, 0.8031, 0.7162, 0.7775, 0.7313, 0.7781, 0.7172, 0.8063, 0.7882, 0.7802, 0.7756, 0.8102, 0.7741, 0.1665, 0.9325, 0.1924, 0.9165, 0.1924, 0.9309, 0.1924, 0.9309, 0.2181, 0.9234, 0.2167, 0.9336, 0.7802, 0.7756, 0.7588, 0.7885, 0.7579, 0.7809, 0.7775, 0.7313, 0.7524, 0.7185, 0.7781, 0.7172, 0.3526, 0.93, 0.3269, 0.9234, 0.3525, 0.9171, 0.7492, 0.7903, 0.7579, 0.7809, 0.7588, 0.7885, 0.8023, 0.6888, 0.7779, 0.7004, 0.7792, 0.6871, 0.2736, 0.9156, 0.2993, 0.9317, 0.2737, 0.9336, 0.8021, 0.6717, 0.7792, 0.6871, 0.778, 0.6741, 0.8078, 0.8154, 0.7823, 0.806, 0.8059, 0.8019, 0.7823, 0.806, 0.7595, 0.8194, 0.7584, 0.8118, 0.778, 0.6741, 0.7534, 0.6849, 0.7533, 0.6752, 0.2992, 0.9173, 0.3269, 0.9247, 0.2993, 0.9317, 0.7779, 0.7004, 0.7534, 0.6849, 0.7792, 0.6871, 0.7502, 0.8222, 0.7584, 0.8118, 0.7595, 0.8194, 0.8504, 0.6894, 0.8535, 0.6586, 0.8713, 0.6734, 0.8287, 0.8189, 0.847, 0.8304, 0.8337, 0.8374, 0.8184, 0.6884, 0.839, 0.6677, 0.8504, 0.6894, 0.8287, 0.8189, 0.8192, 0.8426, 0.8073, 0.8217, 0.8337, 0.8374, 0.8254, 0.8575, 0.8192, 0.8426, 0.8242, 0.6647, 0.8269, 0.6453, 0.839, 0.6677, 0.8337, 0.8374, 0.8442, 0.8547, 0.8358, 0.856, 0.8535, 0.6586, 0.8269, 0.6453, 0.8404, 0.6372, 0.8254, 0.8575, 0.8387, 0.864, 0.8241, 0.8653, 0.8504, 0.6894, 0.8749, 0.6985, 0.8676, 0.7116, 0.845, 0.7193, 0.8676, 0.7116, 0.8654, 0.7327, 0.8423, 0.744, 0.8654, 0.7327, 0.8631, 0.7478, 0.8462, 0.7828, 0.8641, 0.7633, 0.8683, 0.7836, 0.8531, 0.8087, 0.8683, 0.7836, 0.8749, 0.7973, 0.759, 0.7682, 0.7689, 0.7604, 0.7686, 0.7679, 0.7911, 0.7586, 0.7678, 0.7518, 0.791, 0.7472, 0.791, 0.7472, 0.7654, 0.741, 0.7892, 0.7342, 0.7911, 0.7586, 0.7686, 0.7679, 0.7689, 0.7604, 0.405, 0.93, 0.4307, 0.9224, 0.4293, 0.9326, 0.8102, 0.7741, 0.7911, 0.7586, 0.8166, 0.7592, 0.8083, 0.7303, 0.791, 0.7472, 0.7892, 0.7342, 0.8166, 0.7592, 0.791, 0.7472, 0.8155, 0.7445, 0.8631, 0.7478, 0.8422, 0.7616, 0.8423, 0.744, 0.8423, 0.744, 0.8286, 0.7603, 0.8273, 0.7445, 0.8273, 0.7445, 0.8166, 0.7592, 0.8155, 0.7445, 0.8031, 0.7162, 0.8247, 0.7304, 0.8083, 0.7303, 0.8155, 0.7445, 0.8247, 0.7304, 0.8273, 0.7445, 0.8423, 0.744, 0.8247, 0.7304, 0.845, 0.7193, 0.824, 0.703, 0.8031, 0.7162, 0.8018, 0.7024, 0.8504, 0.6894, 0.824, 0.703, 0.8184, 0.6884, 0.8184, 0.6884, 0.8018, 0.7024, 0.8023, 0.6888, 0.8063, 0.7882, 0.8268, 0.7995, 0.8059, 0.8019, 0.8063, 0.7882, 0.8255, 0.7731, 0.8462, 0.7828, 0.8268, 0.7995, 0.8531, 0.8087, 0.8287, 0.8189, 0.8422, 0.7616, 0.8255, 0.7731, 0.8286, 0.7603, 0.8166, 0.7592, 0.8255, 0.7731, 0.8102, 0.7741, 0.8078, 0.8154, 0.8268, 0.7995, 0.8287, 0.8189, 0.3525, 0.9171, 0.3844, 0.9316, 0.3526, 0.93, 0.405, 0.93, 0.3844, 0.9145, 0.4049, 0.9156, 0.1282, 0.755, 0.1069, 0.6967, 0.1543, 0.7138, 0.3068, 0.777, 0.3456, 0.8076, 0.3092, 0.8175, 0.3068, 0.777, 0.3357, 0.7344, 0.3475, 0.7716, 0.2632, 0.4744, 0.3103, 0.4233, 0.318, 0.4817, 0.1299, 0.4723, 0.174, 0.4462, 0.1747, 0.4721, 0.09541, 0.4835, 0.1221, 0.4394, 0.1299, 0.4723, 0.3716, 0.4796, 0.3103, 0.4233, 0.3718, 0.3628, 0.1747, 0.4721, 0.25, 0.4461, 0.2632, 0.4744, 0.843, 0.3347, 0.8043, 0.2889, 0.8542, 0.3139, 0.8666, 0.3639, 0.9096, 0.4081, 0.8714, 0.4244, 0.8889, 0.3546, 0.941, 0.3905, 0.9096, 0.4081, 0.8542, 0.3139, 0.8222, 0.2607, 0.867, 0.2938, 0.7609, 0.4033, 0.7559, 0.4326, 0.7449, 0.4118, 0.7905, 0.4389, 0.7559, 0.4326, 0.7699, 0.4218, 0.3357, 0.7344, 0.3712, 0.7446, 0.3475, 0.7716, 0.1069, 0.6967, 0.06845, 0.716, 0.07833, 0.6853, 0.9126, 0.0366, 0.8922, 0.07417, 0.8861, 0.03373, 0.9311, 0.1307, 0.9438, 0.09794, 0.9674, 0.1309, 0.9126, 0.0366, 0.8952, 0.007827, 0.9371, 0.0008961, 0.3713, 0.7149, 0.3195, 0.6682, 0.3713, 0.6696, 0.1069, 0.6967, 0.0945, 0.6336, 0.134, 0.6479, 0.3195, 0.6682, 0.2868, 0.7267, 0.2471, 0.6893, 0.1543, 0.7138, 0.134, 0.6479, 0.1858, 0.6758, 0.3715, 0.57, 0.318, 0.4817, 0.3716, 0.4796, 0.275, 0.5636, 0.318, 0.4817, 0.3089, 0.5734, 0.205, 0.5404, 0.2632, 0.4744, 0.275, 0.5636, 0.1394, 0.5383, 0.1747, 0.4721, 0.205, 0.5404, 0.09541, 0.4835, 0.1394, 0.5383, 0.1059, 0.5423, 0.9311, 0.1307, 0.8914, 0.1057, 0.9226, 0.09361, 0.8861, 0.03373, 0.8651, 3.3e-08, 0.8952, 0.007827, 0.8651, 3.3e-08, 0.8349, 0.03126, 0.8317, 0.0, 0.8441, 0.1303, 0.8124, 0.104, 0.8427, 0.1026, 0.8317, 0.0, 0.8033, 0.04346, 0.7878, 0.01809, 0.6741, 0.9492, 0.7179, 0.9179, 0.7449, 0.9459, 0.7203, 0.9734, 0.6741, 0.9492, 0.7449, 0.9459, 0.1458, 0.9137, 0.1603, 0.8813, 0.1661, 0.9093, 0.05866, 0.9117, 0.1402, 0.8867, 0.1458, 0.9137, 0.1402, 0.8867, 0.1513, 0.8533, 0.1603, 0.8813, 0.0568, 0.899, 0.1299, 0.8613, 0.1402, 0.8867, 0.1513, 0.8533, 0.1248, 0.8462, 0.1456, 0.8365, 0.053, 0.8868, 0.1248, 0.8462, 0.1299, 0.8613, 0.1248, 0.8462, 0.1267, 0.8162, 0.1456, 0.8365, 0.0464, 0.8705, 0.1161, 0.8211, 0.1248, 0.8462, 0.1267, 0.8162, 0.1045, 0.7985, 0.1226, 0.7881, 0.1161, 0.8211, 0.03531, 0.848, 0.1045, 0.7985, 0.1045, 0.7985, 0.1131, 0.7756, 0.1226, 0.7881, 0.03531, 0.848, 0.09484, 0.7844, 0.1045, 0.7985, 0.1226, 0.7881, 0.1554, 0.7979, 0.1267, 0.8162, 0.1554, 0.7979, 0.1456, 0.8365, 0.1267, 0.8162, 0.1766, 0.8207, 0.1513, 0.8533, 0.1456, 0.8365, 0.2184, 0.8348, 0.1603, 0.8813, 0.1513, 0.8533, 0.2307, 0.9068, 0.1603, 0.8813, 0.2405, 0.869, 0.1131, 0.7756, 0.1496, 0.7717, 0.1226, 0.7881, 0.6292, 0.7765, 0.5927, 0.7725, 0.5862, 0.7327, 0.5112, 0.9073, 0.5817, 0.882, 0.5757, 0.91, 0.5817, 0.882, 0.5237, 0.8354, 0.5908, 0.8541, 0.5908, 0.8541, 0.5656, 0.8214, 0.5965, 0.8373, 0.5965, 0.8373, 0.5869, 0.7986, 0.6155, 0.8171, 0.6196, 0.789, 0.5869, 0.7986, 0.5927, 0.7725, 0.6292, 0.7765, 0.6378, 0.7994, 0.6196, 0.789, 0.6155, 0.8171, 0.6378, 0.7994, 0.626, 0.8219, 0.6155, 0.8171, 0.6173, 0.847, 0.5965, 0.8373, 0.5908, 0.8541, 0.6173, 0.847, 0.6121, 0.8622, 0.5908, 0.8541, 0.6018, 0.8875, 0.5817, 0.882, 0.5817, 0.882, 0.596, 0.9145, 0.5757, 0.91, 0.8934, 0.8701, 0.8464, 0.8926, 0.8481, 0.8735, 0.8464, 0.8926, 0.889, 0.9255, 0.844, 0.9238, 0.8302, 0.2604, 0.8023, 0.2166, 0.8338, 0.2291, 0.8121, 0.1562, 0.8441, 0.1303, 0.8424, 0.1579, 0.8636, 0.2607, 0.8338, 0.2291, 0.8638, 0.2292, 0.8636, 0.2607, 0.885, 0.2272, 0.8938, 0.2533, 0.9311, 0.1307, 0.8912, 0.1553, 0.8925, 0.1305, 0.6038, 0.539, 0.648, 0.4844, 0.6373, 0.5431, 0.5686, 0.4727, 0.6038, 0.539, 0.5382, 0.5409, 0.5382, 0.5409, 0.4802, 0.4747, 0.5686, 0.4727, 0.468, 0.5639, 0.4253, 0.4819, 0.4802, 0.4747, 0.3715, 0.57, 0.4253, 0.4819, 0.4341, 0.5736, 0.6088, 0.6487, 0.5882, 0.7145, 0.5569, 0.6764, 0.4557, 0.727, 0.4232, 0.6684, 0.4955, 0.6898, 0.6357, 0.6977, 0.6504, 0.6341, 0.6643, 0.6864, 0.3713, 0.7149, 0.4232, 0.6684, 0.4067, 0.7345, 0.8938, 0.2533, 0.9115, 0.2247, 0.9356, 0.2607, 0.9311, 0.1307, 0.9434, 0.1637, 0.9222, 0.1678, 0.9115, 0.2247, 0.8916, 0.1869, 0.9127, 0.1881, 0.6357, 0.6977, 0.674, 0.7171, 0.6553, 0.7594, 0.3712, 0.7446, 0.4067, 0.7345, 0.3948, 0.7717, 0.7449, 0.55, 0.7672, 0.5217, 0.763, 0.5489, 0.7686, 0.5692, 0.7449, 0.55, 0.763, 0.5489, 0.9129, 0.6372, 0.9013, 0.5745, 0.9248, 0.5813, 0.9004, 0.5196, 0.916, 0.4564, 0.9248, 0.5142, 0.8769, 0.5276, 0.8799, 0.4643, 0.9004, 0.5196, 0.88, 0.6277, 0.8785, 0.5661, 0.9013, 0.5745, 0.4934, 0.4464, 0.5686, 0.4727, 0.4802, 0.4747, 0.3716, 0.4796, 0.4332, 0.4234, 0.4253, 0.4819, 0.6214, 0.4401, 0.648, 0.4844, 0.6136, 0.473, 0.5694, 0.4467, 0.6136, 0.473, 0.5686, 0.4727, 0.4332, 0.4234, 0.4802, 0.4747, 0.4253, 0.4819, 0.4355, 0.7772, 0.4067, 0.7345, 0.4557, 0.727, 0.3967, 0.8077, 0.4355, 0.7772, 0.433, 0.8177, 0.6357, 0.6977, 0.6141, 0.7559, 0.5882, 0.7145, 0.6259, 0.9498, 0.6729, 0.9179, 0.6741, 0.9492, 0.6259, 0.9498, 0.5867, 0.9191, 0.6249, 0.9145, 0.8714, 0.4244, 0.8197, 0.4211, 0.8666, 0.3639, 0.8307, 0.4424, 0.7905, 0.4389, 0.8197, 0.4211, 0.6274, 0.9725, 0.6741, 0.9492, 0.6751, 0.9684, 0.589, 0.9734, 0.6259, 0.9498, 0.6274, 0.9725, 0.7838, 0.3775, 0.7854, 0.3254, 0.843, 0.3347, 0.7609, 0.4033, 0.7639, 0.3635, 0.7838, 0.3775, 0.8197, 0.4211, 0.8423, 0.359, 0.8666, 0.3639, 0.7905, 0.4389, 0.8003, 0.3938, 0.8197, 0.4211, 0.8423, 0.359, 0.7838, 0.3775, 0.843, 0.3347, 0.8003, 0.3938, 0.7609, 0.4033, 0.7838, 0.3775, 0.8039, 0.5734, 0.8615, 0.5479, 0.8785, 0.5661, 0.7686, 0.5692, 0.8055, 0.5497, 0.8039, 0.5734, 0.8615, 0.5479, 0.8019, 0.5155, 0.8769, 0.5276, 0.8055, 0.5497, 0.7672, 0.5217, 0.8019, 0.5155, 0.8405, 0.6125, 0.8039, 0.5734, 0.8785, 0.5661, 0.7981, 0.5978, 0.7686, 0.5692, 0.8039, 0.5734, 0.8464, 0.8926, 0.8006, 0.8676, 0.8481, 0.8735, 0.7982, 0.8902, 0.7623, 0.8653, 0.8006, 0.8676, 0.8019, 0.5155, 0.8393, 0.4777, 0.8769, 0.5276, 0.7672, 0.5217, 0.7958, 0.4915, 0.8019, 0.5155, 0.844, 0.9238, 0.7982, 0.8902, 0.8464, 0.8926, 0.7579, 0.9195, 0.7982, 0.8902, 0.7959, 0.9255, 0.1716, 0.1131, 0.1668, 0.06514, 0.205, 0.1011, 0.1452, 0.07625, 0.1171, 3.3e-08, 0.1668, 0.06514, 0.1232, 0.09593, 0.1716, 0.1131, 0.1439, 0.1327, 0.08197, 0.02613, 0.1452, 0.07625, 0.1232, 0.09593, 0.09908, 0.1141, 0.1439, 0.1327, 0.1154, 0.1549, 0.06143, 0.03395, 0.1232, 0.09593, 0.09908, 0.1141, 0.07877, 0.1274, 0.1154, 0.1549, 0.09181, 0.172, 0.04074, 0.04034, 0.09908, 0.1141, 0.07877, 0.1274, 0.04635, 0.1448, 0.09181, 0.172, 0.05923, 0.1839, 0.02042, 0.04733, 0.07877, 0.1274, 0.04635, 0.1448, 0.02297, 0.189, 0.04635, 0.1448, 0.05923, 0.1839, 0.008132, 0.1368, 0.02042, 0.04733, 0.04635, 0.1448, 0.6982, 0.1454, 0.7215, 0.1898, 0.6851, 0.1845, 0.7245, 0.04777, 0.7365, 0.1375, 0.6982, 0.1454, 0.6525, 0.1725, 0.6982, 0.1454, 0.6851, 0.1845, 0.6657, 0.1278, 0.7245, 0.04777, 0.6982, 0.1454, 0.629, 0.1553, 0.6657, 0.1278, 0.6525, 0.1725, 0.6454, 0.1145, 0.7041, 0.0407, 0.6657, 0.1278, 0.6005, 0.1329, 0.6454, 0.1145, 0.629, 0.1553, 0.6213, 0.09618, 0.6834, 0.03423, 0.6454, 0.1145, 0.5728, 0.1132, 0.6213, 0.09618, 0.6005, 0.1329, 0.5993, 0.07639, 0.6628, 0.02632, 0.6213, 0.09618, 0.5777, 0.0652, 0.5728, 0.1132, 0.5393, 0.1012, 0.6277, 0.0, 0.5993, 0.07639, 0.5777, 0.0652, 0.174, 0.4462, 0.2423, 0.4241, 0.25, 0.4461, 0.1755, 0.4128, 0.2111, 0.3401, 0.2423, 0.4241, 0.1221, 0.4394, 0.1755, 0.4128, 0.174, 0.4462, 0.1196, 0.4055, 0.1625, 0.3571, 0.1755, 0.4128, 0.25, 0.4461, 0.3015, 0.4019, 0.3103, 0.4233, 0.2111, 0.3401, 0.3015, 0.4019, 0.2423, 0.4241, 0.3015, 0.4019, 0.3718, 0.3628, 0.3103, 0.4233, 0.2479, 0.3062, 0.3436, 0.3151, 0.3015, 0.4019, 0.07737, 0.4268, 0.1196, 0.4055, 0.1221, 0.4394, 0.0729, 0.4072, 0.1123, 0.3548, 0.1196, 0.4055, 0.3436, 0.3151, 0.3719, 0.2349, 0.3718, 0.3628, 0.3436, 0.3151, 0.3008, 0.2314, 0.3536, 0.252, 0.3719, 0.2349, 0.4001, 0.3152, 0.3718, 0.3628, 0.4431, 0.2315, 0.4001, 0.3152, 0.3902, 0.252, 0.6241, 0.4062, 0.6662, 0.4277, 0.6214, 0.4401, 0.6315, 0.3554, 0.6708, 0.4081, 0.6241, 0.4062, 0.3718, 0.3628, 0.442, 0.4021, 0.4332, 0.4234, 0.4001, 0.3152, 0.4959, 0.3064, 0.442, 0.4021, 0.442, 0.4021, 0.4934, 0.4464, 0.4332, 0.4234, 0.442, 0.4021, 0.5326, 0.3405, 0.5012, 0.4244, 0.5681, 0.4134, 0.6214, 0.4401, 0.5694, 0.4467, 0.5813, 0.3577, 0.6241, 0.4062, 0.5681, 0.4134, 0.5012, 0.4244, 0.5694, 0.4467, 0.4934, 0.4464, 0.5326, 0.3405, 0.5681, 0.4134, 0.5012, 0.4244, 0.205, 0.5404, 0.2698, 0.6138, 0.192, 0.6126, 0.275, 0.5636, 0.3089, 0.6066, 0.2698, 0.6138, 0.3715, 0.5956, 0.3089, 0.5734, 0.3715, 0.57, 0.1417, 0.5945, 0.205, 0.5404, 0.192, 0.6126, 0.1394, 0.5383, 0.104, 0.5871, 0.1059, 0.5423, 0.6391, 0.5879, 0.6038, 0.539, 0.6373, 0.5431, 0.5382, 0.5409, 0.6012, 0.5953, 0.5509, 0.6132, 0.4341, 0.5736, 0.3715, 0.5956, 0.3715, 0.57, 0.434, 0.6068, 0.468, 0.5639, 0.4731, 0.6142, 0.4731, 0.6142, 0.5382, 0.5409, 0.5509, 0.6132, 0.1496, 0.7717, 0.2475, 0.7434, 0.1554, 0.7979, 0.2471, 0.6893, 0.2475, 0.7434, 0.2218, 0.7138, 0.2475, 0.7434, 0.1766, 0.8207, 0.1554, 0.7979, 0.2475, 0.7434, 0.3068, 0.777, 0.2654, 0.788, 0.2654, 0.788, 0.2184, 0.8348, 0.1766, 0.8207, 0.2654, 0.788, 0.3092, 0.8175, 0.2738, 0.8235, 0.2738, 0.8235, 0.2405, 0.869, 0.2184, 0.8348, 0.2738, 0.8235, 0.302, 0.8637, 0.2862, 0.8647, 0.2819, 0.9052, 0.302, 0.8637, 0.293, 0.9116, 0.2819, 0.9052, 0.2405, 0.869, 0.2862, 0.8647, 0.1563, 0.7319, 0.2218, 0.7138, 0.1496, 0.7717, 0.1858, 0.6758, 0.2218, 0.7138, 0.1839, 0.6886, 0.5207, 0.7143, 0.5862, 0.7327, 0.5927, 0.7725, 0.5207, 0.7143, 0.5569, 0.6764, 0.5587, 0.6893, 0.4401, 0.8639, 0.4599, 0.9055, 0.4489, 0.9119, 0.5015, 0.8694, 0.4599, 0.9055, 0.4558, 0.8649, 0.5015, 0.8694, 0.4684, 0.8239, 0.5237, 0.8354, 0.4401, 0.8639, 0.4684, 0.8239, 0.4558, 0.8649, 0.5237, 0.8354, 0.4769, 0.7883, 0.5656, 0.8214, 0.433, 0.8177, 0.4769, 0.7883, 0.4684, 0.8239, 0.5656, 0.8214, 0.4949, 0.7438, 0.5869, 0.7986, 0.4355, 0.7772, 0.4949, 0.7438, 0.4769, 0.7883, 0.4949, 0.7438, 0.5927, 0.7725, 0.5869, 0.7986, 0.4949, 0.7438, 0.4955, 0.6898, 0.5207, 0.7143, 0.8692, 0.1304, 0.8914, 0.1057, 0.8925, 0.1305, 0.8441, 0.1303, 0.8693, 0.1032, 0.8692, 0.1304, 0.8912, 0.1553, 0.8692, 0.1304, 0.8925, 0.1305, 0.869, 0.1575, 0.8441, 0.1303, 0.8692, 0.1304, 0.8916, 0.1869, 0.869, 0.1575, 0.8912, 0.1553, 0.8685, 0.1918, 0.885, 0.2272, 0.8638, 0.2292, 0.8922, 0.07417, 0.8693, 0.1032, 0.8692, 0.069, 0.8861, 0.03373, 0.8692, 0.069, 0.8649, 0.03149, 0.869, 0.1575, 0.8388, 0.1878, 0.8424, 0.1579, 0.8388, 0.1878, 0.8638, 0.2292, 0.8338, 0.2291, 0.8395, 0.07264, 0.8693, 0.1032, 0.8427, 0.1026, 0.8649, 0.03149, 0.8395, 0.07264, 0.8349, 0.03126, 0.8121, 0.1562, 0.8388, 0.1878, 0.8042, 0.1851, 0.8023, 0.2166, 0.8388, 0.1878, 0.8338, 0.2291, 0.8395, 0.07264, 0.8033, 0.04346, 0.8349, 0.03126, 0.8124, 0.104, 0.8395, 0.07264, 0.8427, 0.1026, 0.8121, 0.1562, 0.7812, 0.1299, 0.8106, 0.1301, 0.8124, 0.104, 0.7812, 0.1299, 0.7837, 0.09932, 0.7529, 0.102, 0.7812, 0.1299, 0.7449, 0.1297, 0.7812, 0.1299, 0.7526, 0.1575, 0.7449, 0.1297, 0.6475, 0.7854, 0.7068, 0.8492, 0.6378, 0.7994, 0.626, 0.8219, 0.7068, 0.8492, 0.701, 0.8605, 0.626, 0.8219, 0.6956, 0.8716, 0.6173, 0.847, 0.6173, 0.847, 0.6889, 0.8879, 0.6121, 0.8622, 0.6121, 0.8622, 0.6851, 0.9001, 0.6018, 0.8875, 0.6018, 0.8875, 0.6832, 0.9127, 0.596, 0.9145, 0.7912, 0.9255, 0.7706, 0.941, 0.7706, 0.9266, 0.8231, 0.9281, 0.7911, 0.9426, 0.7912, 0.9255, 0.9211, 0.7939, 0.9388, 0.8098, 0.9185, 0.8124, 0.9323, 0.7555, 0.9233, 0.7685, 0.9208, 0.756, 0.9076, 0.7568, 0.9233, 0.7685, 0.903, 0.7771, 0.8954, 0.8017, 0.9211, 0.7939, 0.9185, 0.8124, 0.9412, 0.7837, 0.9233, 0.7685, 0.938, 0.77, 0.9211, 0.7939, 0.9412, 0.7837, 0.941, 0.7969, 0.9333, 0.6872, 0.9487, 0.7014, 0.9274, 0.7011, 0.9274, 0.7011, 0.9024, 0.6871, 0.9333, 0.6872, 0.9469, 0.7146, 0.9274, 0.7011, 0.9487, 0.7014, 0.9082, 0.7399, 0.9257, 0.7274, 0.9227, 0.741, 0.934, 0.7413, 0.9257, 0.7274, 0.9414, 0.7279, 0.9469, 0.7146, 0.9257, 0.7274, 0.9065, 0.716, 0.9323, 0.7555, 0.9227, 0.741, 0.934, 0.7413, 0.9082, 0.7399, 0.9208, 0.756, 0.9076, 0.7568, 0.888, 0.7427, 0.9076, 0.7568, 0.8865, 0.7577, 0.9574, 0.7448, 0.9323, 0.7555, 0.934, 0.7413, 0.9414, 0.7279, 0.9574, 0.7448, 0.934, 0.7413, 0.957, 0.7558, 0.938, 0.77, 0.9323, 0.7555, 0.7706, 0.941, 0.7449, 0.9334, 0.7706, 0.9266, 0.957, 0.7558, 0.9783, 0.7656, 0.9567, 0.7688, 0.9823, 0.7399, 0.9574, 0.7448, 0.9597, 0.7324, 0.9797, 0.7502, 0.957, 0.7558, 0.9574, 0.7448, 0.9783, 0.7583, 0.9874, 0.7662, 0.9783, 0.7656, 0.8818, 0.7771, 0.8954, 0.8017, 0.8749, 0.79, 0.8865, 0.7577, 0.903, 0.7771, 0.8818, 0.7771, 0.8864, 0.7281, 0.9082, 0.7399, 0.888, 0.7427, 0.8851, 0.7078, 0.9065, 0.716, 0.8864, 0.7281, 0.8785, 0.6949, 0.9024, 0.6871, 0.8851, 0.7078, 0.9203, 0.8497, 0.9073, 0.8555, 0.9104, 0.8479, 0.9006, 0.6573, 0.9267, 0.6455, 0.9142, 0.6666, 0.913, 0.8301, 0.9023, 0.8463, 0.9005, 0.8228, 0.9267, 0.6455, 0.9286, 0.6643, 0.9142, 0.6666, 0.9203, 0.8497, 0.913, 0.8301, 0.9268, 0.8356, 0.9268, 0.8356, 0.9185, 0.8124, 0.939, 0.8159, 0.9142, 0.6666, 0.9333, 0.6872, 0.9024, 0.6871, 0.9185, 0.8124, 0.9005, 0.8228, 0.8954, 0.8017, 0.9006, 0.6573, 0.9024, 0.6871, 0.8829, 0.6708, 0.9864, 0.8082, 0.9939, 0.8186, 0.9851, 0.8155, 0.9959, 0.6863, 0.9718, 0.7003, 0.971, 0.6874, 0.4636, 0.9247, 0.4913, 0.9173, 0.4913, 0.9317, 0.9727, 0.675, 0.9959, 0.6863, 0.971, 0.6874, 0.9636, 0.8018, 0.9851, 0.8155, 0.9613, 0.8147, 0.9636, 0.8018, 0.9388, 0.8098, 0.941, 0.7969, 0.9496, 0.6718, 0.971, 0.6874, 0.9487, 0.6882, 0.4913, 0.9317, 0.5169, 0.9156, 0.5169, 0.9336, 0.9487, 0.6882, 0.9718, 0.7003, 0.9487, 0.7014, 0.988, 0.7785, 0.996, 0.7879, 0.9869, 0.7858, 0.8487, 0.9344, 0.823, 0.941, 0.8231, 0.9281, 0.9956, 0.7187, 0.971, 0.7301, 0.971, 0.7165, 0.9668, 0.7725, 0.9869, 0.7858, 0.9647, 0.7856, 0.02571, 0.9309, 0.0, 0.9234, 0.0257, 0.9165, 0.05161, 0.9325, 0.0257, 0.9165, 0.0516, 0.9145, 0.9668, 0.7725, 0.9412, 0.7837, 0.938, 0.77, 0.9469, 0.7146, 0.971, 0.7301, 0.9414, 0.7279, 0.9907, 0.793, 0.9984, 0.8031, 0.9896, 0.8003, 0.9678, 0.7872, 0.9896, 0.8003, 0.9659, 0.8001, 0.109, 0.9234, 0.08142, 0.9309, 0.08141, 0.9165, 0.9999, 0.7035, 0.9741, 0.715, 0.974, 0.7018, 0.5447, 0.9172, 0.5725, 0.9247, 0.5447, 0.9316, 0.5169, 0.9156, 0.5447, 0.9316, 0.5169, 0.9336, 0.9487, 0.7014, 0.9741, 0.715, 0.9469, 0.7146, 0.08141, 0.9165, 0.05161, 0.9325, 0.0516, 0.9145, 0.9678, 0.7872, 0.941, 0.7969, 0.9412, 0.7837, 0.9496, 0.6718, 0.9333, 0.6872, 0.9293, 0.667, 0.1871, 0.6474, 0.2471, 0.6893, 0.1858, 0.6758, 0.192, 0.6126, 0.2649, 0.65, 0.1871, 0.6474, 0.2649, 0.65, 0.3195, 0.6682, 0.2471, 0.6893, 0.2698, 0.6138, 0.3142, 0.6336, 0.2649, 0.65, 0.3714, 0.6286, 0.3089, 0.6066, 0.3715, 0.5956, 0.3714, 0.6286, 0.3195, 0.6682, 0.3142, 0.6336, 0.134, 0.6479, 0.1871, 0.6474, 0.1858, 0.6758, 0.1381, 0.6226, 0.192, 0.6126, 0.1871, 0.6474, 0.1417, 0.5945, 0.0995, 0.6106, 0.104, 0.5871, 0.1381, 0.6226, 0.0945, 0.6336, 0.0995, 0.6106, 0.6435, 0.6115, 0.6012, 0.5953, 0.6391, 0.5879, 0.6504, 0.6341, 0.6048, 0.6234, 0.6435, 0.6115, 0.5557, 0.6481, 0.6088, 0.6487, 0.5569, 0.6764, 0.5509, 0.6132, 0.6048, 0.6234, 0.5557, 0.6481, 0.434, 0.6068, 0.3714, 0.6286, 0.3715, 0.5956, 0.4232, 0.6684, 0.3714, 0.6286, 0.4286, 0.6338, 0.4232, 0.6684, 0.4779, 0.6503, 0.4955, 0.6898, 0.4286, 0.6338, 0.4731, 0.6142, 0.4779, 0.6503, 0.4955, 0.6898, 0.5557, 0.6481, 0.5569, 0.6764, 0.4779, 0.6503, 0.5509, 0.6132, 0.5557, 0.6481, 0.629, 0.1553, 0.5709, 0.1905, 0.6005, 0.1329, 0.6525, 0.1725, 0.5947, 0.2145, 0.629, 0.1553, 0.5709, 0.1905, 0.5728, 0.1132, 0.6005, 0.1329, 0.5393, 0.1012, 0.5373, 0.1828, 0.5065, 0.1705, 0.6872, 0.2621, 0.6851, 0.1845, 0.7215, 0.1898, 0.6558, 0.2491, 0.6525, 0.1725, 0.6851, 0.1845, 0.4959, 0.3064, 0.5947, 0.2145, 0.5326, 0.3405, 0.5373, 0.1828, 0.4959, 0.3064, 0.4677, 0.2534, 0.5065, 0.1705, 0.4677, 0.2534, 0.4431, 0.2315, 0.5326, 0.3405, 0.6245, 0.2368, 0.5813, 0.3577, 0.6315, 0.3554, 0.6245, 0.2368, 0.6558, 0.2491, 0.684, 0.352, 0.6558, 0.2491, 0.6872, 0.2621, 0.2068, 0.1826, 0.2479, 0.3062, 0.1732, 0.1901, 0.1494, 0.2141, 0.2479, 0.3062, 0.2111, 0.3401, 0.1196, 0.2362, 0.2111, 0.3401, 0.1625, 0.3571, 0.1732, 0.1901, 0.1716, 0.1131, 0.2068, 0.1826, 0.2068, 0.1826, 0.205, 0.1011, 0.2376, 0.1704, 0.1154, 0.1549, 0.1732, 0.1901, 0.1494, 0.2141, 0.09181, 0.172, 0.1494, 0.2141, 0.1196, 0.2362, 0.2376, 0.1704, 0.2762, 0.2533, 0.2068, 0.1826, 0.08833, 0.2484, 0.05984, 0.3512, 0.05692, 0.2614, 0.1196, 0.2362, 0.1123, 0.3548, 0.08833, 0.2484, 0.05692, 0.2614, 0.05923, 0.1839, 0.08833, 0.2484, 0.08833, 0.2484, 0.09181, 0.172, 0.1196, 0.2362, 0.8184, 0.6884, 0.8023, 0.6888, 0.8021, 0.6717, 0.8059, 0.8019, 0.78, 0.8042, 0.7785, 0.7907, 0.1665, 0.9325, 0.1367, 0.9309, 0.1367, 0.9165, 0.8018, 0.7024, 0.8031, 0.7162, 0.7749, 0.7156, 0.2736, 0.9156, 0.2737, 0.9336, 0.2458, 0.9316, 0.2458, 0.9172, 0.2458, 0.9316, 0.2181, 0.9247, 0.7749, 0.7156, 0.7481, 0.7136, 0.7486, 0.7026, 0.1367, 0.9309, 0.1105, 0.9336, 0.109, 0.9234, 0.7785, 0.7907, 0.78, 0.8042, 0.7554, 0.8034, 0.7461, 0.806, 0.7449, 0.7952, 0.7545, 0.7958, 0.8031, 0.7162, 0.8083, 0.7303, 0.7775, 0.7313, 0.8063, 0.7882, 0.7818, 0.7892, 0.7802, 0.7756, 0.1665, 0.9325, 0.1665, 0.9145, 0.1924, 0.9165, 0.1924, 0.9309, 0.1924, 0.9165, 0.2181, 0.9234, 0.7802, 0.7756, 0.7818, 0.7892, 0.7588, 0.7885, 0.7775, 0.7313, 0.7521, 0.7298, 0.7524, 0.7185, 0.3526, 0.93, 0.3284, 0.9326, 0.3269, 0.9234, 0.7492, 0.7903, 0.7492, 0.7793, 0.7579, 0.7809, 0.8023, 0.6888, 0.8018, 0.7024, 0.7779, 0.7004, 0.2736, 0.9156, 0.2992, 0.9173, 0.2993, 0.9317, 0.8021, 0.6717, 0.8023, 0.6888, 0.7792, 0.6871, 0.8078, 0.8154, 0.7842, 0.8195, 0.7823, 0.806, 0.7823, 0.806, 0.7842, 0.8195, 0.7595, 0.8194, 0.778, 0.6741, 0.7792, 0.6871, 0.7534, 0.6849, 0.2992, 0.9173, 0.3254, 0.9145, 0.3269, 0.9247, 0.7779, 0.7004, 0.7518, 0.6956, 0.7534, 0.6849, 0.7502, 0.8222, 0.7488, 0.8114, 0.7584, 0.8118, 0.8504, 0.6894, 0.839, 0.6677, 0.8535, 0.6586, 0.8287, 0.8189, 0.8531, 0.8087, 0.847, 0.8304, 0.8184, 0.6884, 0.8242, 0.6647, 0.839, 0.6677, 0.8287, 0.8189, 0.8337, 0.8374, 0.8192, 0.8426, 0.8337, 0.8374, 0.8358, 0.856, 0.8254, 0.8575, 0.8242, 0.6647, 0.8189, 0.6484, 0.8269, 0.6453, 0.8337, 0.8374, 0.847, 0.8304, 0.8442, 0.8547, 0.8535, 0.6586, 0.839, 0.6677, 0.8269, 0.6453, 0.8254, 0.8575, 0.8358, 0.856, 0.8387, 0.864, 0.8504, 0.6894, 0.8713, 0.6734, 0.8749, 0.6985, 0.845, 0.7193, 0.8504, 0.6894, 0.8676, 0.7116, 0.8423, 0.744, 0.845, 0.7193, 0.8654, 0.7327, 0.8462, 0.7828, 0.8422, 0.7616, 0.8641, 0.7633, 0.8531, 0.8087, 0.8462, 0.7828, 0.8683, 0.7836, 0.759, 0.7682, 0.7607, 0.7576, 0.7689, 0.7604, 0.7911, 0.7586, 0.7689, 0.7604, 0.7678, 0.7518, 0.791, 0.7472, 0.7678, 0.7518, 0.7654, 0.741, 0.7911, 0.7586, 0.7909, 0.772, 0.7686, 0.7679, 0.405, 0.93, 0.4049, 0.9156, 0.4307, 0.9224, 0.8102, 0.7741, 0.7909, 0.772, 0.7911, 0.7586, 0.8083, 0.7303, 0.8155, 0.7445, 0.791, 0.7472, 0.8166, 0.7592, 0.7911, 0.7586, 0.791, 0.7472, 0.8631, 0.7478, 0.8641, 0.7633, 0.8422, 0.7616, 0.8423, 0.744, 0.8422, 0.7616, 0.8286, 0.7603, 0.8273, 0.7445, 0.8286, 0.7603, 0.8166, 0.7592, 0.8031, 0.7162, 0.845, 0.7193, 0.8247, 0.7304, 0.8155, 0.7445, 0.8083, 0.7303, 0.8247, 0.7304, 0.8423, 0.744, 0.8273, 0.7445, 0.8247, 0.7304, 0.824, 0.703, 0.845, 0.7193, 0.8031, 0.7162, 0.8504, 0.6894, 0.845, 0.7193, 0.824, 0.703, 0.8184, 0.6884, 0.824, 0.703, 0.8018, 0.7024, 0.8063, 0.7882, 0.8462, 0.7828, 0.8268, 0.7995, 0.8063, 0.7882, 0.8102, 0.7741, 0.8255, 0.7731, 0.8268, 0.7995, 0.8462, 0.7828, 0.8531, 0.8087, 0.8422, 0.7616, 0.8462, 0.7828, 0.8255, 0.7731, 0.8166, 0.7592, 0.8286, 0.7603, 0.8255, 0.7731, 0.8078, 0.8154, 0.8059, 0.8019, 0.8268, 0.7995, 0.3525, 0.9171, 0.3844, 0.9145, 0.3844, 0.9316, 0.405, 0.93, 0.3844, 0.9316, 0.3844, 0.9145, 0.1282, 0.755, 0.08705, 0.7584, 0.1069, 0.6967, 0.3068, 0.777, 0.3475, 0.7716, 0.3456, 0.8076, 0.3068, 0.777, 0.2868, 0.7267, 0.3357, 0.7344, 0.2632, 0.4744, 0.25, 0.4461, 0.3103, 0.4233, 0.1299, 0.4723, 0.1221, 0.4394, 0.174, 0.4462, 0.09541, 0.4835, 0.07737, 0.4268, 0.1221, 0.4394, 0.3716, 0.4796, 0.318, 0.4817, 0.3103, 0.4233, 0.1747, 0.4721, 0.174, 0.4462, 0.25, 0.4461, 0.843, 0.3347, 0.7854, 0.3254, 0.8043, 0.2889, 0.8666, 0.3639, 0.8889, 0.3546, 0.9096, 0.4081, 0.8889, 0.3546, 0.9102, 0.3427, 0.941, 0.3905, 0.8542, 0.3139, 0.8043, 0.2889, 0.8222, 0.2607, 0.7609, 0.4033, 0.7699, 0.4218, 0.7559, 0.4326, 0.7905, 0.4389, 0.7794, 0.4531, 0.7559, 0.4326, 0.3357, 0.7344, 0.3713, 0.7149, 0.3712, 0.7446, 0.1069, 0.6967, 0.08705, 0.7584, 0.06845, 0.716, 0.9126, 0.0366, 0.9133, 0.07322, 0.8922, 0.07417, 0.9311, 0.1307, 0.9226, 0.09361, 0.9438, 0.09794, 0.9126, 0.0366, 0.8861, 0.03373, 0.8952, 0.007827, 0.3713, 0.7149, 0.3357, 0.7344, 0.3195, 0.6682, 0.1069, 0.6967, 0.07833, 0.6853, 0.0945, 0.6336, 0.3195, 0.6682, 0.3357, 0.7344, 0.2868, 0.7267, 0.1543, 0.7138, 0.1069, 0.6967, 0.134, 0.6479, 0.3715, 0.57, 0.3089, 0.5734, 0.318, 0.4817, 0.275, 0.5636, 0.2632, 0.4744, 0.318, 0.4817, 0.205, 0.5404, 0.1747, 0.4721, 0.2632, 0.4744, 0.1394, 0.5383, 0.1299, 0.4723, 0.1747, 0.4721, 0.09541, 0.4835, 0.1299, 0.4723, 0.1394, 0.5383, 0.9311, 0.1307, 0.8925, 0.1305, 0.8914, 0.1057, 0.8861, 0.03373, 0.8649, 0.03149, 0.8651, 3.3e-08, 0.8651, 3.3e-08, 0.8649, 0.03149, 0.8349, 0.03126, 0.8441, 0.1303, 0.8106, 0.1301, 0.8124, 0.104, 0.8317, 0.0, 0.8349, 0.03126, 0.8033, 0.04346, 0.6741, 0.9492, 0.6729, 0.9179, 0.7179, 0.9179, 0.7203, 0.9734, 0.6751, 0.9684, 0.6741, 0.9492, 0.1458, 0.9137, 0.1402, 0.8867, 0.1603, 0.8813, 0.05866, 0.9117, 0.0568, 0.899, 0.1402, 0.8867, 0.1402, 0.8867, 0.1299, 0.8613, 0.1513, 0.8533, 0.0568, 0.899, 0.053, 0.8868, 0.1299, 0.8613, 0.1513, 0.8533, 0.1299, 0.8613, 0.1248, 0.8462, 0.053, 0.8868, 0.0464, 0.8705, 0.1248, 0.8462, 0.1248, 0.8462, 0.1161, 0.8211, 0.1267, 0.8162, 0.0464, 0.8705, 0.04104, 0.8593, 0.1161, 0.8211, 0.1267, 0.8162, 0.1161, 0.8211, 0.1045, 0.7985, 0.1161, 0.8211, 0.04104, 0.8593, 0.03531, 0.848, 0.1045, 0.7985, 0.09484, 0.7844, 0.1131, 0.7756, 0.03531, 0.848, 0.02518, 0.8345, 0.09484, 0.7844, 0.1226, 0.7881, 0.1496, 0.7717, 0.1554, 0.7979, 0.1554, 0.7979, 0.1766, 0.8207, 0.1456, 0.8365, 0.1766, 0.8207, 0.2184, 0.8348, 0.1513, 0.8533, 0.2184, 0.8348, 0.2405, 0.869, 0.1603, 0.8813, 0.2307, 0.9068, 0.1661, 0.9093, 0.1603, 0.8813, 0.1131, 0.7756, 0.1563, 0.7319, 0.1496, 0.7717, 0.6292, 0.7765, 0.6196, 0.789, 0.5927, 0.7725, 0.5112, 0.9073, 0.5015, 0.8694, 0.5817, 0.882, 0.5817, 0.882, 0.5015, 0.8694, 0.5237, 0.8354, 0.5908, 0.8541, 0.5237, 0.8354, 0.5656, 0.8214, 0.5965, 0.8373, 0.5656, 0.8214, 0.5869, 0.7986, 0.6196, 0.789, 0.6155, 0.8171, 0.5869, 0.7986, 0.6292, 0.7765, 0.6475, 0.7854, 0.6378, 0.7994, 0.6155, 0.8171, 0.6196, 0.789, 0.6378, 0.7994, 0.6155, 0.8171, 0.626, 0.8219, 0.6173, 0.847, 0.5908, 0.8541, 0.5965, 0.8373, 0.6173, 0.847, 0.5908, 0.8541, 0.6121, 0.8622, 0.6018, 0.8875, 0.5817, 0.882, 0.6018, 0.8875, 0.596, 0.9145, 0.8934, 0.8701, 0.917, 0.8985, 0.8464, 0.8926, 0.8464, 0.8926, 0.917, 0.8985, 0.889, 0.9255, 0.8302, 0.2604, 0.7866, 0.2418, 0.8023, 0.2166, 0.8121, 0.1562, 0.8106, 0.1301, 0.8441, 0.1303, 0.8636, 0.2607, 0.8302, 0.2604, 0.8338, 0.2291, 0.8636, 0.2607, 0.8638, 0.2292, 0.885, 0.2272, 0.9311, 0.1307, 0.9222, 0.1678, 0.8912, 0.1553, 0.6038, 0.539, 0.6136, 0.473, 0.648, 0.4844, 0.5686, 0.4727, 0.6136, 0.473, 0.6038, 0.539, 0.5382, 0.5409, 0.468, 0.5639, 0.4802, 0.4747, 0.468, 0.5639, 0.4341, 0.5736, 0.4253, 0.4819, 0.3715, 0.57, 0.3716, 0.4796, 0.4253, 0.4819, 0.6088, 0.6487, 0.6357, 0.6977, 0.5882, 0.7145, 0.4557, 0.727, 0.4067, 0.7345, 0.4232, 0.6684, 0.6357, 0.6977, 0.6088, 0.6487, 0.6504, 0.6341, 0.3713, 0.7149, 0.3713, 0.6696, 0.4232, 0.6684, 0.8938, 0.2533, 0.885, 0.2272, 0.9115, 0.2247, 0.9311, 0.1307, 0.9674, 0.1309, 0.9434, 0.1637, 0.9115, 0.2247, 0.885, 0.2272, 0.8916, 0.1869, 0.6357, 0.6977, 0.6643, 0.6864, 0.674, 0.7171, 0.3712, 0.7446, 0.3713, 0.7149, 0.4067, 0.7345, 0.7449, 0.55, 0.749, 0.5183, 0.7672, 0.5217, 0.7686, 0.5692, 0.7506, 0.5735, 0.7449, 0.55, 0.9129, 0.6372, 0.88, 0.6277, 0.9013, 0.5745, 0.9004, 0.5196, 0.8799, 0.4643, 0.916, 0.4564, 0.8769, 0.5276, 0.8393, 0.4777, 0.8799, 0.4643, 0.88, 0.6277, 0.8405, 0.6125, 0.8785, 0.5661, 0.4934, 0.4464, 0.5694, 0.4467, 0.5686, 0.4727, 0.3716, 0.4796, 0.3718, 0.3628, 0.4332, 0.4234, 0.6214, 0.4401, 0.6662, 0.4277, 0.648, 0.4844, 0.5694, 0.4467, 0.6214, 0.4401, 0.6136, 0.473, 0.4332, 0.4234, 0.4934, 0.4464, 0.4802, 0.4747, 0.4355, 0.7772, 0.3948, 0.7717, 0.4067, 0.7345, 0.3967, 0.8077, 0.3948, 0.7717, 0.4355, 0.7772, 0.6357, 0.6977, 0.6553, 0.7594, 0.6141, 0.7559, 0.6259, 0.9498, 0.6249, 0.9145, 0.6729, 0.9179, 0.6259, 0.9498, 0.5725, 0.952, 0.5867, 0.9191, 0.8714, 0.4244, 0.8307, 0.4424, 0.8197, 0.4211, 0.8307, 0.4424, 0.7981, 0.4564, 0.7905, 0.4389, 0.6274, 0.9725, 0.6259, 0.9498, 0.6741, 0.9492, 0.589, 0.9734, 0.5725, 0.952, 0.6259, 0.9498, 0.7838, 0.3775, 0.7639, 0.3635, 0.7854, 0.3254, 0.7609, 0.4033, 0.7449, 0.3931, 0.7639, 0.3635, 0.8197, 0.4211, 0.8003, 0.3938, 0.8423, 0.359, 0.7905, 0.4389, 0.7699, 0.4218, 0.8003, 0.3938, 0.8423, 0.359, 0.8003, 0.3938, 0.7838, 0.3775, 0.8003, 0.3938, 0.7699, 0.4218, 0.7609, 0.4033, 0.8039, 0.5734, 0.8055, 0.5497, 0.8615, 0.5479, 0.7686, 0.5692, 0.763, 0.5489, 0.8055, 0.5497, 0.8615, 0.5479, 0.8055, 0.5497, 0.8019, 0.5155, 0.8055, 0.5497, 0.763, 0.5489, 0.7672, 0.5217, 0.8405, 0.6125, 0.7981, 0.5978, 0.8039, 0.5734, 0.7981, 0.5978, 0.7633, 0.588, 0.7686, 0.5692, 0.8464, 0.8926, 0.7982, 0.8902, 0.8006, 0.8676, 0.7982, 0.8902, 0.7449, 0.8861, 0.7623, 0.8653, 0.8019, 0.5155, 0.7958, 0.4915, 0.8393, 0.4777, 0.7672, 0.5217, 0.7612, 0.503, 0.7958, 0.4915, 0.844, 0.9238, 0.7959, 0.9255, 0.7982, 0.8902, 0.7579, 0.9195, 0.7449, 0.8861, 0.7982, 0.8902, 0.1716, 0.1131, 0.1452, 0.07625, 0.1668, 0.06514, 0.1452, 0.07625, 0.1013, 0.0149, 0.1171, 3.3e-08, 0.1232, 0.09593, 0.1452, 0.07625, 0.1716, 0.1131, 0.08197, 0.02613, 0.1013, 0.0149, 0.1452, 0.07625, 0.09908, 0.1141, 0.1232, 0.09593, 0.1439, 0.1327, 0.06143, 0.03395, 0.08197, 0.02613, 0.1232, 0.09593, 0.07877, 0.1274, 0.09908, 0.1141, 0.1154, 0.1549, 0.04074, 0.04034, 0.06143, 0.03395, 0.09908, 0.1141, 0.04635, 0.1448, 0.07877, 0.1274, 0.09181, 0.172, 0.02042, 0.04733, 0.04074, 0.04034, 0.07877, 0.1274, 0.02297, 0.189, 0.008132, 0.1368, 0.04635, 0.1448, 0.008132, 0.1368, 0.0, 0.05495, 0.02042, 0.04733, 0.6982, 0.1454, 0.7365, 0.1375, 0.7215, 0.1898, 0.7245, 0.04777, 0.7449, 0.05548, 0.7365, 0.1375, 0.6525, 0.1725, 0.6657, 0.1278, 0.6982, 0.1454, 0.6657, 0.1278, 0.7041, 0.0407, 0.7245, 0.04777, 0.629, 0.1553, 0.6454, 0.1145, 0.6657, 0.1278, 0.6454, 0.1145, 0.6834, 0.03423, 0.7041, 0.0407, 0.6005, 0.1329, 0.6213, 0.09618, 0.6454, 0.1145, 0.6213, 0.09618, 0.6628, 0.02632, 0.6834, 0.03423, 0.5728, 0.1132, 0.5993, 0.07639, 0.6213, 0.09618, 0.5993, 0.07639, 0.6435, 0.015, 0.6628, 0.02632, 0.5777, 0.0652, 0.5993, 0.07639, 0.5728, 0.1132, 0.6277, 0.0, 0.6435, 0.015, 0.5993, 0.07639, 0.174, 0.4462, 0.1755, 0.4128, 0.2423, 0.4241, 0.1755, 0.4128, 0.1625, 0.3571, 0.2111, 0.3401, 0.1221, 0.4394, 0.1196, 0.4055, 0.1755, 0.4128, 0.1196, 0.4055, 0.1123, 0.3548, 0.1625, 0.3571, 0.25, 0.4461, 0.2423, 0.4241, 0.3015, 0.4019, 0.2111, 0.3401, 0.2479, 0.3062, 0.3015, 0.4019, 0.3015, 0.4019, 0.3436, 0.3151, 0.3718, 0.3628, 0.2479, 0.3062, 0.2762, 0.2533, 0.3436, 0.3151, 0.07737, 0.4268, 0.0729, 0.4072, 0.1196, 0.4055, 0.0729, 0.4072, 0.05984, 0.3512, 0.1123, 0.3548, 0.3436, 0.3151, 0.3536, 0.252, 0.3719, 0.2349, 0.3436, 0.3151, 0.2762, 0.2533, 0.3008, 0.2314, 0.3719, 0.2349, 0.3902, 0.252, 0.4001, 0.3152, 0.4431, 0.2315, 0.4677, 0.2534, 0.4001, 0.3152, 0.6241, 0.4062, 0.6708, 0.4081, 0.6662, 0.4277, 0.6315, 0.3554, 0.684, 0.352, 0.6708, 0.4081, 0.3718, 0.3628, 0.4001, 0.3152, 0.442, 0.4021, 0.4001, 0.3152, 0.4677, 0.2534, 0.4959, 0.3064, 0.442, 0.4021, 0.5012, 0.4244, 0.4934, 0.4464, 0.442, 0.4021, 0.4959, 0.3064, 0.5326, 0.3405, 0.5681, 0.4134, 0.6241, 0.4062, 0.6214, 0.4401, 0.5813, 0.3577, 0.6315, 0.3554, 0.6241, 0.4062, 0.5012, 0.4244, 0.5681, 0.4134, 0.5694, 0.4467, 0.5326, 0.3405, 0.5813, 0.3577, 0.5681, 0.4134, 0.205, 0.5404, 0.275, 0.5636, 0.2698, 0.6138, 0.275, 0.5636, 0.3089, 0.5734, 0.3089, 0.6066, 0.3715, 0.5956, 0.3089, 0.6066, 0.3089, 0.5734, 0.1417, 0.5945, 0.1394, 0.5383, 0.205, 0.5404, 0.1394, 0.5383, 0.1417, 0.5945, 0.104, 0.5871, 0.6391, 0.5879, 0.6012, 0.5953, 0.6038, 0.539, 0.5382, 0.5409, 0.6038, 0.539, 0.6012, 0.5953, 0.4341, 0.5736, 0.434, 0.6068, 0.3715, 0.5956, 0.434, 0.6068, 0.4341, 0.5736, 0.468, 0.5639, 0.4731, 0.6142, 0.468, 0.5639, 0.5382, 0.5409, 0.1496, 0.7717, 0.2218, 0.7138, 0.2475, 0.7434, 0.2471, 0.6893, 0.2868, 0.7267, 0.2475, 0.7434, 0.2475, 0.7434, 0.2654, 0.788, 0.1766, 0.8207, 0.2475, 0.7434, 0.2868, 0.7267, 0.3068, 0.777, 0.2654, 0.788, 0.2738, 0.8235, 0.2184, 0.8348, 0.2654, 0.788, 0.3068, 0.777, 0.3092, 0.8175, 0.2738, 0.8235, 0.2862, 0.8647, 0.2405, 0.869, 0.2738, 0.8235, 0.3092, 0.8175, 0.302, 0.8637, 0.2819, 0.9052, 0.2862, 0.8647, 0.302, 0.8637, 0.2819, 0.9052, 0.2307, 0.9068, 0.2405, 0.869, 0.1563, 0.7319, 0.1839, 0.6886, 0.2218, 0.7138, 0.1858, 0.6758, 0.2471, 0.6893, 0.2218, 0.7138, 0.5207, 0.7143, 0.5587, 0.6893, 0.5862, 0.7327, 0.5207, 0.7143, 0.4955, 0.6898, 0.5569, 0.6764, 0.4401, 0.8639, 0.4558, 0.8649, 0.4599, 0.9055, 0.5015, 0.8694, 0.5112, 0.9073, 0.4599, 0.9055, 0.5015, 0.8694, 0.4558, 0.8649, 0.4684, 0.8239, 0.4401, 0.8639, 0.433, 0.8177, 0.4684, 0.8239, 0.5237, 0.8354, 0.4684, 0.8239, 0.4769, 0.7883, 0.433, 0.8177, 0.4355, 0.7772, 0.4769, 0.7883, 0.5656, 0.8214, 0.4769, 0.7883, 0.4949, 0.7438, 0.4355, 0.7772, 0.4557, 0.727, 0.4949, 0.7438, 0.4949, 0.7438, 0.5207, 0.7143, 0.5927, 0.7725, 0.4949, 0.7438, 0.4557, 0.727, 0.4955, 0.6898, 0.8692, 0.1304, 0.8693, 0.1032, 0.8914, 0.1057, 0.8441, 0.1303, 0.8427, 0.1026, 0.8693, 0.1032, 0.8912, 0.1553, 0.869, 0.1575, 0.8692, 0.1304, 0.869, 0.1575, 0.8424, 0.1579, 0.8441, 0.1303, 0.8916, 0.1869, 0.8685, 0.1918, 0.869, 0.1575, 0.8685, 0.1918, 0.8916, 0.1869, 0.885, 0.2272, 0.8922, 0.07417, 0.8914, 0.1057, 0.8693, 0.1032, 0.8861, 0.03373, 0.8922, 0.07417, 0.8692, 0.069, 0.869, 0.1575, 0.8685, 0.1918, 0.8388, 0.1878, 0.8388, 0.1878, 0.8685, 0.1918, 0.8638, 0.2292, 0.8395, 0.07264, 0.8692, 0.069, 0.8693, 0.1032, 0.8649, 0.03149, 0.8692, 0.069, 0.8395, 0.07264, 0.8121, 0.1562, 0.8424, 0.1579, 0.8388, 0.1878, 0.8023, 0.2166, 0.8042, 0.1851, 0.8388, 0.1878, 0.8395, 0.07264, 0.8049, 0.07494, 0.8033, 0.04346, 0.8124, 0.104, 0.8049, 0.07494, 0.8395, 0.07264, 0.8121, 0.1562, 0.7833, 0.1605, 0.7812, 0.1299, 0.8124, 0.104, 0.8106, 0.1301, 0.7812, 0.1299, 0.7529, 0.102, 0.7837, 0.09932, 0.7812, 0.1299, 0.7812, 0.1299, 0.7833, 0.1605, 0.7526, 0.1575, 0.6475, 0.7854, 0.7169, 0.8356, 0.7068, 0.8492, 0.626, 0.8219, 0.6378, 0.7994, 0.7068, 0.8492, 0.626, 0.8219, 0.701, 0.8605, 0.6956, 0.8716, 0.6173, 0.847, 0.6956, 0.8716, 0.6889, 0.8879, 0.6121, 0.8622, 0.6889, 0.8879, 0.6851, 0.9001, 0.6018, 0.8875, 0.6851, 0.9001, 0.6832, 0.9127, 0.7912, 0.9255, 0.7911, 0.9426, 0.7706, 0.941, 0.8231, 0.9281, 0.823, 0.941, 0.7911, 0.9426, 0.9211, 0.7939, 0.941, 0.7969, 0.9388, 0.8098, 0.9323, 0.7555, 0.938, 0.77, 0.9233, 0.7685, 0.9076, 0.7568, 0.9208, 0.756, 0.9233, 0.7685, 0.8954, 0.8017, 0.903, 0.7771, 0.9211, 0.7939, 0.9412, 0.7837, 0.903, 0.7771, 0.9233, 0.7685, 0.9211, 0.7939, 0.903, 0.7771, 0.9412, 0.7837, 0.9333, 0.6872, 0.9487, 0.6882, 0.9487, 0.7014, 0.9274, 0.7011, 0.9065, 0.716, 0.9024, 0.6871, 0.9469, 0.7146, 0.9065, 0.716, 0.9274, 0.7011, 0.9082, 0.7399, 0.9065, 0.716, 0.9257, 0.7274, 0.934, 0.7413, 0.9227, 0.741, 0.9257, 0.7274, 0.9469, 0.7146, 0.9414, 0.7279, 0.9257, 0.7274, 0.9323, 0.7555, 0.9208, 0.756, 0.9227, 0.741, 0.9082, 0.7399, 0.9227, 0.741, 0.9208, 0.756, 0.888, 0.7427, 0.9082, 0.7399, 0.9076, 0.7568, 0.9574, 0.7448, 0.957, 0.7558, 0.9323, 0.7555, 0.9414, 0.7279, 0.9597, 0.7324, 0.9574, 0.7448, 0.957, 0.7558, 0.9567, 0.7688, 0.938, 0.77, 0.7706, 0.941, 0.7463, 0.9436, 0.7449, 0.9334, 0.957, 0.7558, 0.9783, 0.7583, 0.9783, 0.7656, 0.9823, 0.7399, 0.9797, 0.7502, 0.9574, 0.7448, 0.9797, 0.7502, 0.9783, 0.7583, 0.957, 0.7558, 0.9783, 0.7583, 0.9862, 0.756, 0.9874, 0.7662, 0.8818, 0.7771, 0.903, 0.7771, 0.8954, 0.8017, 0.8865, 0.7577, 0.9076, 0.7568, 0.903, 0.7771, 0.8864, 0.7281, 0.9065, 0.716, 0.9082, 0.7399, 0.8851, 0.7078, 0.9024, 0.6871, 0.9065, 0.716, 0.8785, 0.6949, 0.8829, 0.6708, 0.9024, 0.6871, 0.9203, 0.8497, 0.9212, 0.8573, 0.9073, 0.8555, 0.9006, 0.6573, 0.9139, 0.6372, 0.9267, 0.6455, 0.913, 0.8301, 0.9104, 0.8479, 0.9023, 0.8463, 0.9267, 0.6455, 0.9342, 0.6488, 0.9286, 0.6643, 0.9203, 0.8497, 0.9104, 0.8479, 0.913, 0.8301, 0.9268, 0.8356, 0.913, 0.8301, 0.9185, 0.8124, 0.9142, 0.6666, 0.9286, 0.6643, 0.9333, 0.6872, 0.9185, 0.8124, 0.913, 0.8301, 0.9005, 0.8228, 0.9006, 0.6573, 0.9142, 0.6666, 0.9024, 0.6871, 0.9864, 0.8082, 0.9957, 0.8082, 0.9939, 0.8186, 0.9959, 0.6863, 0.9971, 0.6966, 0.9718, 0.7003, 0.4636, 0.9247, 0.4651, 0.9145, 0.4913, 0.9173, 0.9727, 0.675, 0.9964, 0.677, 0.9959, 0.6863, 0.9636, 0.8018, 0.9864, 0.8082, 0.9851, 0.8155, 0.9636, 0.8018, 0.9613, 0.8147, 0.9388, 0.8098, 0.9496, 0.6718, 0.9727, 0.675, 0.971, 0.6874, 0.4913, 0.9317, 0.4913, 0.9173, 0.5169, 0.9156, 0.9487, 0.6882, 0.971, 0.6874, 0.9718, 0.7003, 0.988, 0.7785, 0.9964, 0.7773, 0.996, 0.7879, 0.8487, 0.9344, 0.8472, 0.9436, 0.823, 0.941, 0.9956, 0.7187, 0.9955, 0.7295, 0.971, 0.7301, 0.9668, 0.7725, 0.988, 0.7785, 0.9869, 0.7858, 0.02571, 0.9309, 0.001405, 0.9336, 0.0, 0.9234, 0.05161, 0.9325, 0.02571, 0.9309, 0.0257, 0.9165, 0.9668, 0.7725, 0.9647, 0.7856, 0.9412, 0.7837, 0.9469, 0.7146, 0.971, 0.7165, 0.971, 0.7301, 0.9907, 0.793, 1.0, 0.7928, 0.9984, 0.8031, 0.9678, 0.7872, 0.9907, 0.793, 0.9896, 0.8003, 0.109, 0.9234, 0.1076, 0.9336, 0.08142, 0.9309, 0.9999, 0.7035, 1.0, 0.7141, 0.9741, 0.715, 0.5447, 0.9172, 0.5711, 0.9145, 0.5725, 0.9247, 0.5169, 0.9156, 0.5447, 0.9172, 0.5447, 0.9316, 0.9487, 0.7014, 0.974, 0.7018, 0.9741, 0.715, 0.08141, 0.9165, 0.08142, 0.9309, 0.05161, 0.9325, 0.9678, 0.7872, 0.9659, 0.8001, 0.941, 0.7969, 0.9496, 0.6718, 0.9487, 0.6882, 0.9333, 0.6872, 0.1871, 0.6474, 0.2649, 0.65, 0.2471, 0.6893, 0.192, 0.6126, 0.2698, 0.6138, 0.2649, 0.65, 0.2649, 0.65, 0.3142, 0.6336, 0.3195, 0.6682, 0.2698, 0.6138, 0.3089, 0.6066, 0.3142, 0.6336, 0.3714, 0.6286, 0.3142, 0.6336, 0.3089, 0.6066, 0.3714, 0.6286, 0.3713, 0.6696, 0.3195, 0.6682, 0.134, 0.6479, 0.1381, 0.6226, 0.1871, 0.6474, 0.1381, 0.6226, 0.1417, 0.5945, 0.192, 0.6126, 0.1417, 0.5945, 0.1381, 0.6226, 0.0995, 0.6106, 0.1381, 0.6226, 0.134, 0.6479, 0.0945, 0.6336, 0.6435, 0.6115, 0.6048, 0.6234, 0.6012, 0.5953, 0.6504, 0.6341, 0.6088, 0.6487, 0.6048, 0.6234, 0.5557, 0.6481, 0.6048, 0.6234, 0.6088, 0.6487, 0.5509, 0.6132, 0.6012, 0.5953, 0.6048, 0.6234, 0.434, 0.6068, 0.4286, 0.6338, 0.3714, 0.6286, 0.4232, 0.6684, 0.3713, 0.6696, 0.3714, 0.6286, 0.4232, 0.6684, 0.4286, 0.6338, 0.4779, 0.6503, 0.4286, 0.6338, 0.434, 0.6068, 0.4731, 0.6142, 0.4955, 0.6898, 0.4779, 0.6503, 0.5557, 0.6481, 0.4779, 0.6503, 0.4731, 0.6142, 0.5509, 0.6132, 0.629, 0.1553, 0.5947, 0.2145, 0.5709, 0.1905, 0.6525, 0.1725, 0.6245, 0.2368, 0.5947, 0.2145, 0.5709, 0.1905, 0.5373, 0.1828, 0.5728, 0.1132, 0.5393, 0.1012, 0.5728, 0.1132, 0.5373, 0.1828, 0.6872, 0.2621, 0.6558, 0.2491, 0.6851, 0.1845, 0.6558, 0.2491, 0.6245, 0.2368, 0.6525, 0.1725, 0.4959, 0.3064, 0.5709, 0.1905, 0.5947, 0.2145, 0.5373, 0.1828, 0.5709, 0.1905, 0.4959, 0.3064, 0.5065, 0.1705, 0.5373, 0.1828, 0.4677, 0.2534, 0.5326, 0.3405, 0.5947, 0.2145, 0.6245, 0.2368, 0.6315, 0.3554, 0.5813, 0.3577, 0.6245, 0.2368, 0.684, 0.352, 0.6315, 0.3554, 0.6558, 0.2491, 0.2068, 0.1826, 0.2762, 0.2533, 0.2479, 0.3062, 0.1494, 0.2141, 0.1732, 0.1901, 0.2479, 0.3062, 0.1196, 0.2362, 0.1494, 0.2141, 0.2111, 0.3401, 0.1732, 0.1901, 0.1439, 0.1327, 0.1716, 0.1131, 0.2068, 0.1826, 0.1716, 0.1131, 0.205, 0.1011, 0.1154, 0.1549, 0.1439, 0.1327, 0.1732, 0.1901, 0.09181, 0.172, 0.1154, 0.1549, 0.1494, 0.2141, 0.2376, 0.1704, 0.3008, 0.2314, 0.2762, 0.2533, 0.08833, 0.2484, 0.1123, 0.3548, 0.05984, 0.3512, 0.1196, 0.2362, 0.1625, 0.3571, 0.1123, 0.3548, 0.05692, 0.2614, 0.02297, 0.189, 0.05923, 0.1839, 0.08833, 0.2484, 0.05923, 0.1839, 0.09181, 0.172])
me_mehumanmale_001.materials.append(mat_material_001)
me_mehumanmale_001.materials.append(mat_material)
me_mehumanmale_001.use_remesh_preserve_volume = False
me_mehumanmale_001.use_remesh_preserve_attributes = False
me_mehumanmale_001.use_mirror_vertex_groups = False
me_mehumanmale_001.update()
arm_armalearm = bpy.data.armatures.new('arMaleArm')  # bones are not reproduced

# ---- objects
ob_lamp = bpy.data.objects.new('Lamp', light_spot)
ob_camera = bpy.data.objects.new('Camera', cam_camera)
ob_malearm = bpy.data.objects.new('MaleArm', arm_armalearm)
ob_humanmale = bpy.data.objects.new('HumanMale', me_mehumanmale_001)

# ---- transforms, parenting, visibility, modifiers, constraints
ob_lamp.location = (1.908, -6.422, 5.904)
ob_lamp.rotation_euler = (0.6503, 0.05522, 1.866)
ob_lamp.lock_rotations_4d = False
ob_lamp.empty_display_type = 'ARROWS'
ob_lamp.color = (0.0, 0.0, 0.0, 0.0)
ob_lamp.lineart.crease_threshold = 0.0
ob_camera.location = (2.91, -3.031, 3.796)
ob_camera.rotation_euler = (0.9746, -0.00698, 0.7737)
ob_camera.lock_rotations_4d = False
ob_camera.empty_display_type = 'ARROWS'
ob_camera.color = (0.0, 0.0, 0.0, 0.0)
ob_camera.display_type = 'WIRE'
ob_camera.lineart.crease_threshold = 0.0
ob_malearm.location = (0.0, 0.0, 0.3382)
ob_malearm.rotation_euler = (1.571, -0.0, -3.02e-07)
ob_malearm.scale = (0.3785, 0.3785, 0.3785)
ob_malearm.lock_rotations_4d = False
ob_malearm.empty_display_type = 'ARROWS'
ob_malearm.color = (0.0, 0.0, 0.0, 1.0)
ob_malearm.lineart.crease_threshold = 0.0
ob_humanmale.location = (0.0, 0.0, -0.1348)
ob_humanmale.rotation_euler = (0.0, -0.0, -3.02e-07)
ob_humanmale.scale = (0.7569, 0.7569, 0.7569)
ob_humanmale.lock_rotations_4d = False
ob_humanmale.empty_display_type = 'ARROWS'
ob_humanmale.color = (0.0, 0.0, 0.0, 1.0)
ob_humanmale.lineart.crease_threshold = 0.0
_vg = ob_humanmale.vertex_groups.new(name='Head')
_vg.add([64, 66, 67, 130, 131, 132, 136, 137, 138, 139, 140, 141, 142, 143, 144, 145, 188, 189, 190, 191, 192, 193, 196, 197, 314, 315, 316, 317, 318, 319, 320, 321, 322, 323], 1.0, 'REPLACE')
_vg = ob_humanmale.vertex_groups.new(name='Thigh.Left')
_vg.add([170, 171, 172, 173, 174, 175, 210, 211, 212, 213, 214, 215, 284, 285, 286, 287, 288, 289], 1.0, 'REPLACE')
_vg = ob_humanmale.vertex_groups.new(name='Thigh.Right')
_vg.add([110, 111, 112, 113, 114, 115, 164, 165, 166, 167, 168, 169, 280, 281, 282, 283, 290, 291], 1.0, 'REPLACE')
_vg = ob_humanmale.vertex_groups.new(name='Shin.Left')
_vg.add([176, 177, 178, 179, 180, 181, 216, 217, 218, 219, 220, 221, 274, 275, 276, 277, 278, 279], 1.0, 'REPLACE')
_vg = ob_humanmale.vertex_groups.new(name='Shin.Right')
_vg.add([104, 105, 106, 107, 108, 109, 158, 159, 160, 161, 162, 163, 268, 269, 270, 271, 272, 273], 1.0, 'REPLACE')
_vg = ob_humanmale.vertex_groups.new(name='Forearm.Right')
_vg.add([68, 69, 70, 71, 72, 73, 80, 81, 82, 83, 84, 85, 146, 147, 148, 149, 150, 151], 1.0, 'REPLACE')
_vg = ob_humanmale.vertex_groups.new(name='Forearm.Left')
_vg.add([248, 249, 250, 251, 252, 253, 324, 325, 326, 327, 328, 329, 330, 331, 332, 333, 334, 335], 1.0, 'REPLACE')
_vg = ob_humanmale.vertex_groups.new(name='Upperarm.Left')
_vg.add([182, 183, 184, 185, 186, 187, 242, 243, 244, 245, 248, 249, 250, 251, 252, 253, 308, 309, 310, 311, 312, 313], 1.0, 'REPLACE')
_vg = ob_humanmale.vertex_groups.new(name='Upperarm.Right')
_vg.add([68, 69, 70, 71, 72, 73, 76, 77, 78, 79, 152, 153, 154, 155, 156, 157, 302, 303, 304, 305, 306, 307], 1.0, 'REPLACE')
_vg = ob_humanmale.vertex_groups.new(name='Back')
_vg.add([65, 74, 75, 76, 77, 78, 79, 86, 87, 88, 89, 90, 91, 92, 93, 94, 95, 128, 129, 133, 134, 135, 194, 195, 233, 234, 235, 236, 237, 238, 239, 240, 241, 242, 243, 244, 245, 246, 247, 255, 292, 293, 294, 295, 296, 297, 298, 299, 300, 301, 400, 401, 402, 403, 404, 405, 406, 407, 408, 409], 1.0, 'REPLACE')
_vg = ob_humanmale.vertex_groups.new(name='Foot.Right')
_vg.add([104, 105, 106, 107, 108, 109, 116, 117, 118, 119, 120, 121, 256, 257, 258, 259, 260, 261], 1.0, 'REPLACE')
_vg = ob_humanmale.vertex_groups.new(name='Toes.Right')
_vg.add([122, 123, 124, 125, 126, 127, 256, 257, 258, 259, 260, 261], 1.0, 'REPLACE')
_vg = ob_humanmale.vertex_groups.new(name='Foot.Left')
_vg.add([204, 205, 206, 207, 208, 209, 216, 217, 218, 219, 220, 221, 262, 263, 264, 265, 266, 267], 1.0, 'REPLACE')
_vg = ob_humanmale.vertex_groups.new(name='Toes.Left')
_vg.add([198, 199, 200, 201, 202, 203, 262, 263, 264, 265, 266, 267], 1.0, 'REPLACE')
_vg = ob_humanmale.vertex_groups.new(name='Thumb1.Right')
_vg.add([0, 34, 36, 38, 39, 40, 41], 1.0, 'REPLACE')
_vg = ob_humanmale.vertex_groups.new(name='Thumb2.Right')
_vg.add([38, 39, 40, 41, 42, 43, 44, 45], 1.0, 'REPLACE')
_vg = ob_humanmale.vertex_groups.new(name='Hand.Right')
_vg.add([0, 1, 2, 3, 4, 5, 6, 7, 8, 9, 34, 35, 36, 37, 54, 55, 56, 57, 58, 59, 60, 61, 62, 63, 80, 81, 82, 83, 84, 85], 1.0, 'REPLACE')
_vg = ob_humanmale.vertex_groups.new(name='Fingers1.Right')
_vg.add([1, 2, 4, 5, 6, 7, 10, 11, 12, 13, 18, 19, 20, 21, 26, 27, 28, 29, 50, 51, 52, 53, 54, 55, 56, 57], 1.0, 'REPLACE')
_vg = ob_humanmale.vertex_groups.new(name='Fingers2.Right')
_vg.add([10, 11, 12, 13, 14, 15, 16, 17, 18, 19, 20, 21, 22, 23, 24, 25, 26, 27, 28, 29, 30, 31, 32, 33, 46, 47, 48, 49, 50, 51, 52, 53], 1.0, 'REPLACE')
_vg = ob_humanmale.vertex_groups.new(name='Hand.Left')
_vg.add([330, 331, 332, 333, 334, 335, 336, 337, 338, 339, 340, 341, 342, 343, 344, 345, 362, 363, 364, 365, 390, 391, 392, 393, 394, 395, 396, 397, 398, 399], 1.0, 'REPLACE')
_vg = ob_humanmale.vertex_groups.new(name='Thumb1.Left')
_vg.add([358, 359, 360, 361, 363, 365, 399], 1.0, 'REPLACE')
_vg = ob_humanmale.vertex_groups.new(name='Thumb2.Left')
_vg.add([354, 355, 356, 357, 358, 359, 360, 361], 1.0, 'REPLACE')
_vg = ob_humanmale.vertex_groups.new(name='Fingers1.Left')
_vg.add([342, 343, 344, 345, 346, 347, 348, 349, 370, 371, 372, 373, 378, 379, 380, 381, 386, 387, 388, 389, 392, 393, 394, 395, 397, 398], 1.0, 'REPLACE')
_vg = ob_humanmale.vertex_groups.new(name='Fingers2.Left')
_vg.add([346, 347, 348, 349, 350, 351, 352, 353, 366, 367, 368, 369, 370, 371, 372, 373, 374, 375, 376, 377, 378, 379, 380, 381, 382, 383, 384, 385, 386, 387, 388, 389], 1.0, 'REPLACE')
_vg = ob_humanmale.vertex_groups.new(name='Hip')
_vg.add([96, 97, 98, 99, 100, 101, 102, 103, 222, 223, 224, 225, 226, 227, 228, 229, 230, 231, 232, 254], 1.0, 'REPLACE')
_m = ob_humanmale.modifiers.new('Armature', 'ARMATURE')
_m.object = ob_malearm
_m = ob_humanmale.modifiers.new('EdgeSplit', 'EDGE_SPLIT')
_m.use_edge_angle = False

# ---- collection membership
col_collection_1.objects.link(ob_lamp)
col_collection_1.objects.link(ob_camera)
col_collection_1.objects.link(ob_malearm)
col_collection_1.objects.link(ob_humanmale)

# ---- scene / render settings (as saved in the file)
scene.camera = ob_camera
scene.frame_start = 1; scene.frame_end = 12; scene.frame_set(0)
scene.render.engine = 'BLENDER_EEVEE_NEXT'
scene.render.image_settings.compression = 90
scene.render.resolution_x = 512
scene.render.resolution_y = 512
scene.render.pixel_aspect_x = 100.0
scene.render.pixel_aspect_y = 100.0
scene.render.fps = 25
scene.render.dither_intensity = 0.0
scene.render.use_compositing = False
scene.render.use_sequencer = False
scene.render.use_bake_selected_to_active = True
scene.render.bake_margin = 2
scene.render.bake_bias = 0.0
scene.render.use_stamp_time = False
scene.render.use_stamp_date = False
scene.render.use_stamp_frame = False
scene.render.use_stamp_camera = False
scene.render.use_stamp_scene = False
scene.render.use_stamp_filename = False
scene.render.use_stamp_render_time = False
scene.render.stamp_font_size = 0
scene.cycles.use_denoising = False
scene.cycles.samples = 10
scene.cycles.sampling_pattern = 'TABULATED_SOBOL'
scene.cycles.light_sampling_threshold = 0.0
scene.cycles.use_adaptive_sampling = False
scene.cycles.use_light_tree = False
scene.cycles.blur_glossy = 0.0
scene.cycles.volume_bounces = 1
scene.cycles.pixel_filter_type = 'GAUSSIAN'
scene.cycles.sample_clamp_indirect = 0.0
scene.view_settings.view_transform = 'Raw'
bpy.context.view_layer.update()
